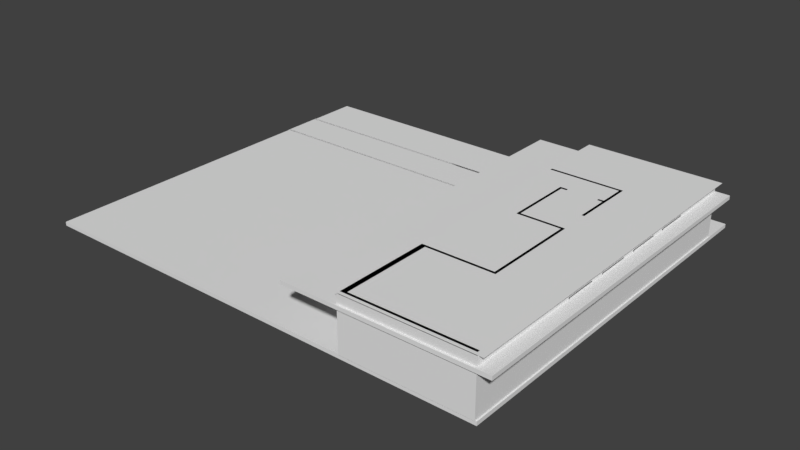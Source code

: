 # Source: Building.blend  (saved by Blender 2.79.0; exported with 4.5.12 LTS)
import bpy
from mathutils import Matrix  # noqa: F401  (used for matrix-valued properties, if any)

bpy.ops.wm.read_factory_settings(use_empty=True)
scene = bpy.context.scene
scene.name = 'Scene'

# ---- collections
col_collection_1 = bpy.data.collections.new('Collection 1'); scene.collection.children.link(col_collection_1)
col_collection_4 = bpy.data.collections.new('Collection 4'); scene.collection.children.link(col_collection_4)

# ---- world
world_world = bpy.data.worlds.new('World'); scene.world = world_world
world_world.color = (0.05088, 0.05088, 0.05088)
world_world.use_sun_shadow = False
world_world.sun_shadow_jitter_overblur = 0.0
world_world.cycles.sampling_method = 'MANUAL'

# ---- meshes
me_plane_003 = bpy.data.meshes.new('Plane.003')
me_plane_003.from_pydata([(6.5, 0.1, 2.0), (6.5, 0.1, 3.6), (6.5, -2.4, 3.6), (6.5, -2.4, 2.0), (6.5, -3.65, 2.0), (6.5, -3.65, 3.6), (6.5, -6.15, 3.6), (6.5, -6.15, 2.0), (6.5, -7.4, 2.0), (6.5, -7.4, 3.6), (6.5, -9.9, 3.6), (6.5, -9.9, 2.0), (6.5, -11.15, 2.0), (6.5, -11.15, 3.6), (6.5, -13.65, 3.6), (6.5, -13.65, 2.0)], [], [(0, 3, 2, 1), (4, 7, 6, 5), (8, 11, 10, 9), (12, 15, 14, 13)])
_uv = me_plane_003.uv_layers.new(name='UVMap')
_uv.uv.foreach_set('vector', [0.0, 0.0, 0.0, 0.0, 0.0, 0.0, 0.0, 0.0, 0.0, 0.0, 0.0, 0.0, 0.0, 0.0, 0.0, 0.0, 0.0, 0.0, 0.0, 0.0, 0.0, 0.0, 0.0, 0.0, 0.0, 0.0, 0.0, 0.0, 0.0, 0.0, 0.0, 0.0])
me_plane_003.use_remesh_preserve_volume = False
me_plane_003.use_remesh_preserve_attributes = False
me_plane_003.use_mirror_vertex_groups = False
me_plane_003.update()
me_ctrl_baseboard = bpy.data.meshes.new('CTRL_Baseboard')
me_ctrl_baseboard.from_pydata([(-0.5, 0.0, 0.0), (-0.5, 0.4, 0.0), (0.5, 0.4, 0.0), (0.5, 0.0, 0.0), (-0.5, 0.0, 0.4), (-0.5, 0.4, 0.4), (0.5, 0.4, 0.4), (0.5, 0.0, 0.4)], [], [(0, 4, 5, 1), (2, 6, 7, 3)])
me_ctrl_baseboard.use_remesh_preserve_volume = False
me_ctrl_baseboard.use_remesh_preserve_attributes = False
me_ctrl_baseboard.use_mirror_vertex_groups = False
me_ctrl_baseboard.update()
me_ctrl_hole = bpy.data.meshes.new('CTRL_Hole')
me_ctrl_hole.from_pydata([(-0.5, 0.0, 0.0), (-0.5, 0.24, 0.0), (0.5, 0.24, 0.0), (0.5, 0.0, 0.0), (-0.5, 0.0, 2.1), (-0.5, 0.24, 2.1), (0.5, 0.24, 2.1), (0.5, 0.0, 2.1)], [], [(0, 1, 2, 3), (0, 4, 5, 1), (1, 5, 6, 2), (3, 7, 4, 0), (2, 6, 7, 3), (5, 4, 7, 6)])
me_ctrl_hole.use_remesh_preserve_volume = False
me_ctrl_hole.use_remesh_preserve_attributes = False
me_ctrl_hole.use_mirror_vertex_groups = False
me_ctrl_hole.update()
me_doorfrane = bpy.data.meshes.new('DoorFrane')
me_doorfrane.from_pydata([(-0.5, -0.02667, 0.0), (-0.5, 0.05333, 0.0), (-0.42, 0.05333, 0.0), (-0.5, -0.02667, 2.1), (-0.5, 0.05333, 2.1), (0.5, 0.05333, 2.1), (0.5, -0.02667, 2.1), (0.42, -0.02667, 2.02), (-0.42, 0.05333, 2.02), (0.42, -0.02667, 0.0), (0.5, -0.02667, 0.0), (0.5, 0.05333, 0.0), (0.42, 0.01333, 2.02), (-0.42, 0.01333, 2.02), (-0.42, 0.01333, 0.0), (-0.4, 0.01333, 2.02), (-0.4, 0.01333, 0.0), (-0.4, 0.05333, 2.02), (-0.4, 0.05333, 0.0), (0.42, 0.01333, 0.0), (-0.42, -0.02667, 2.02), (-0.42, -0.02667, 0.0), (0.42, 0.05333, 2.02), (0.42, 0.05333, 0.0), (0.4, 0.05333, 0.0), (0.4, 0.01333, 0.0), (0.4, 0.05333, 2.02), (0.4, 0.01333, 2.0), (0.4, 0.01333, 2.02), (-0.4, 0.05333, 2.0), (-0.4, 0.01333, 2.0), (0.4, 0.05333, 2.0)], [], [(3, 4, 1, 0), (7, 12, 19, 9), (4, 3, 6, 5), (10, 11, 5, 6), (13, 20, 21, 14), (17, 15, 16, 18), (11, 23, 22, 5), (20, 13, 12, 7), (20, 3, 0, 21), (9, 10, 6, 7), (13, 14, 16, 15), (4, 8, 2, 1), (29, 30, 27, 31), (7, 6, 3, 20), (8, 4, 5, 22), (14, 2, 18, 16), (17, 18, 2, 8), (28, 25, 19, 12), (28, 26, 24, 25), (25, 24, 23, 19), (22, 23, 24, 26), (29, 31, 26, 17), (15, 28, 27, 30), (8, 22, 26)])
me_doorfrane.use_remesh_preserve_volume = False
me_doorfrane.use_remesh_preserve_attributes = False
me_doorfrane.use_mirror_vertex_groups = False
me_doorfrane.update()
me_door = bpy.data.meshes.new('Door')
me_door.from_pydata([(-0.836, 0.01, -1.046), (0.0, 0.01, -1.046), (-0.836, 0.01, 0.964), (-0.836, 0.01, 0.834), (-0.836, 0.01, -0.796), (0.0, 0.01, -0.796), (0.0, 0.01, 0.964), (0.0, 0.01, 0.834), (-0.1197, 0.01, 0.964), (-0.1197, 0.01, -1.046), (-0.1197, 0.01, 0.834), (-0.1197, 0.01, -0.796), (-0.7157, 0.01, -0.796), (-0.7157, 0.01, 0.834), (-0.7157, 0.01, -1.046), (-0.7157, 0.01, 0.964), (-0.7157, -0.01, 0.834), (-0.7157, -0.01, -0.796), (-0.1197, -0.01, 0.834), (-0.1197, -0.01, -0.796), (-0.1353, -0.008777, -0.7835), (-0.1353, -0.009388, 0.8165), (-0.7009, -0.009388, -0.7835), (-0.7009, -0.009388, 0.8165), (-0.1353, -0.0003883, -0.7835), (-0.1353, -0.0003883, 0.8165), (-0.7009, -0.0003883, -0.7835), (-0.7009, -0.0003883, 0.8165), (-0.836, 0.03, -1.046), (0.0, 0.03, -1.046), (-0.836, 0.03, 0.964), (-0.836, 0.03, 0.834), (-0.836, 0.03, -0.796), (0.0, 0.03, -0.796), (0.0, 0.03, 0.964), (0.0, 0.03, 0.834), (-0.1197, 0.03, 0.964), (-0.1197, 0.03, -1.046), (-0.1197, 0.03, 0.834), (-0.1197, 0.03, -0.796), (-0.7157, 0.03, -0.796), (-0.7157, 0.03, 0.834), (-0.7157, 0.03, -1.046), (-0.7157, 0.03, 0.964), (-0.7157, 0.04, 0.834), (-0.7157, 0.04, -0.796), (-0.1197, 0.04, 0.834), (-0.1197, 0.04, -0.796), (-0.1353, 0.03878, -0.7835), (-0.1353, 0.03939, 0.8165), (-0.7009, 0.03939, -0.7835), (-0.7009, 0.03939, 0.8165), (-0.1353, 0.02978, -0.7835), (-0.1353, 0.03039, 0.8165), (-0.7009, 0.03039, -0.7835), (-0.7009, 0.03039, 0.8165)], [], [(12, 4, 0, 14), (15, 2, 3, 13), (6, 8, 10, 7), (8, 15, 13, 10), (11, 12, 14, 9), (5, 11, 9, 1), (10, 13, 16, 18), (12, 11, 19, 17), (3, 4, 12, 13), (5, 7, 10, 11), (20, 22, 17, 19), (18, 21, 20, 19), (17, 22, 23, 16), (17, 16, 13, 12), (11, 10, 18, 19), (21, 18, 16, 23), (22, 26, 27, 23), (21, 23, 27, 25), (21, 25, 24, 20), (20, 24, 26, 22), (24, 25, 27, 26), (40, 42, 28, 32), (43, 41, 31, 30), (34, 35, 38, 36), (36, 38, 41, 43), (39, 37, 42, 40), (33, 29, 37, 39), (38, 46, 44, 41), (40, 45, 47, 39), (31, 41, 40, 32), (33, 39, 38, 35), (48, 47, 45, 50), (46, 47, 48, 49), (45, 44, 51, 50), (45, 40, 41, 44), (39, 47, 46, 38), (49, 51, 44, 46), (50, 51, 55, 54), (49, 53, 55, 51), (49, 48, 52, 53), (48, 50, 54, 52), (52, 54, 55, 53), (34, 36, 8, 6), (36, 43, 15, 8), (2, 15, 43, 30), (6, 7, 35, 34), (7, 5, 33, 35), (29, 33, 5, 1), (1, 9, 37, 29), (9, 14, 42, 37), (28, 42, 14, 0), (32, 4, 3, 31), (30, 31, 3, 2), (32, 28, 0, 4)])
me_door.use_remesh_preserve_volume = False
me_door.use_remesh_preserve_attributes = False
me_door.use_mirror_vertex_groups = False
me_door.update()
me_handle_back = bpy.data.meshes.new('Handle_Back')
me_handle_back.from_pydata([(-0.03019, -0.002781, -0.03282), (-0.04255, -0.002942, -0.01332), (-0.0435, -0.003072, 0.009742), (-0.03279, -0.003135, 0.03019), (-0.01329, -0.003114, 0.04254), (0.009772, -0.003016, 0.04349), (0.03022, -0.002866, 0.03279), (0.04257, -0.002704, 0.01329), (0.04352, -0.002575, -0.009773), (0.03281, -0.002512, -0.03022), (0.01332, -0.002532, -0.04257), (-0.009746, -0.00263, -0.04352), (-0.02902, -0.01959, -0.03172), (-0.04093, -0.01974, -0.01293), (-0.04184, -0.01987, 0.009297), (-0.03152, -0.01993, 0.029), (-0.01273, -0.01991, 0.04091), (0.009494, -0.01982, 0.04183), (0.0292, -0.01967, 0.03151), (0.04111, -0.01952, 0.01272), (0.04202, -0.01939, -0.009511), (0.0317, -0.01933, -0.02922), (0.01291, -0.01935, -0.04112), (-0.009317, -0.01944, -0.04204), (1.283e-05, -0.002823, -1.534e-05), (-0.01446, -0.01961, -0.01591), (-0.02041, -0.01969, -0.006515), (-0.02087, -0.01975, 0.004593), (-0.01571, -0.01978, 0.01444), (-0.006319, -0.01977, 0.02039), (0.004789, -0.01973, 0.02085), (0.01464, -0.01965, 0.01569), (0.02059, -0.01958, 0.006302), (0.02105, -0.01951, -0.004807), (0.01589, -0.01948, -0.01466), (0.006496, -0.01949, -0.02061), (-0.004612, -0.01954, -0.02106), (-0.01441, -0.0315, -0.01597), (-0.02036, -0.03158, -0.00658), (-0.02082, -0.03164, 0.004529), (-0.01566, -0.03167, 0.01438), (-0.006266, -0.03166, 0.02033), (0.004842, -0.03161, 0.02079), (0.01469, -0.03154, 0.01563), (0.02064, -0.03146, 0.006237), (0.0211, -0.0314, -0.004871), (0.01594, -0.03137, -0.01472), (0.00655, -0.03138, -0.02067), (-0.004559, -0.03143, -0.02113), (-0.01446, -0.02062, -0.01591), (-0.02041, -0.0207, -0.00652), (-0.02086, -0.02076, 0.004588), (-0.01571, -0.02079, 0.01444), (-0.006315, -0.02078, 0.02039), (0.004794, -0.02074, 0.02085), (0.01464, -0.02066, 0.01569), (0.02059, -0.02059, 0.006296), (0.02105, -0.02052, -0.004812), (0.01589, -0.02049, -0.01466), (0.006501, -0.0205, -0.02061), (-0.004608, -0.02055, -0.02107), (-0.01216, -0.0315, -0.01353), (-0.01719, -0.03157, -0.00559), (-0.01758, -0.03162, 0.003803), (-0.01322, -0.03165, 0.01213), (-0.005277, -0.03164, 0.01716), (0.004117, -0.0316, 0.01755), (0.01245, -0.03154, 0.01319), (0.01748, -0.03147, 0.005248), (0.01786, -0.03142, -0.004146), (0.0135, -0.03139, -0.01247), (0.00556, -0.0314, -0.01751), (-0.003833, -0.03144, -0.01789), (-0.01852, -0.009612, -0.005855), (-0.01313, -0.009541, -0.01436), (-0.01894, -0.009668, 0.004205), (-0.01426, -0.009696, 0.01312), (-0.00576, -0.009687, 0.01851), (0.0043, -0.009644, 0.01893), (0.01322, -0.009578, 0.01426), (0.01861, -0.009508, 0.005751), (0.01902, -0.009451, -0.004308), (0.01435, -0.009424, -0.01323), (0.005846, -0.009433, -0.01862), (-0.004214, -0.009476, -0.01903), (-0.01205, -0.02431, -0.01334), (-0.01702, -0.02438, -0.005488), (-0.01741, -0.02443, 0.003796), (-0.0131, -0.02445, 0.01203), (-0.005246, -0.02445, 0.017), (0.004038, -0.02441, 0.01738), (0.01227, -0.02435, 0.01307), (0.01724, -0.02428, 0.005224), (0.01763, -0.02423, -0.004061), (0.01331, -0.0242, -0.01229), (0.005465, -0.02421, -0.01727), (-0.003819, -0.02425, -0.01765), (-0.01189, -0.05946, -0.01353), (-0.01687, -0.05952, -0.005679), (-0.01725, -0.05958, 0.003605), (-0.01294, -0.0596, 0.01184), (-0.005088, -0.05959, 0.01681), (0.004196, -0.05955, 0.01719), (0.01243, -0.05949, 0.01288), (0.0174, -0.05943, 0.005033), (0.01778, -0.05938, -0.004252), (0.01347, -0.05935, -0.01248), (0.005623, -0.05936, -0.01746), (-0.003661, -0.0594, -0.01784), (-0.01184, -0.07237, -0.0136), (-0.01681, -0.07244, -0.00575), (-0.01719, -0.07249, 0.003535), (-0.01288, -0.07252, 0.01177), (-0.00503, -0.07251, 0.01674), (0.004254, -0.07247, 0.01712), (0.01249, -0.07241, 0.01281), (0.01746, -0.07234, 0.004962), (0.01784, -0.07229, -0.004322), (0.01353, -0.07227, -0.01255), (0.005681, -0.07227, -0.01753), (-0.003603, -0.07231, -0.01791), (0.1257, -0.06936, -0.006631), (0.1269, -0.06874, -0.003521), (0.1274, -0.0684, 0.001802), (0.1271, -0.06844, 0.007911), (0.1262, -0.06884, 0.01317), (0.1248, -0.06949, 0.01617), (0.1242, -0.06165, -0.006511), (0.1253, -0.06103, -0.003401), (0.1259, -0.06069, 0.001922), (0.1256, -0.06073, 0.008031), (0.1246, -0.06113, 0.01329), (0.1232, -0.06178, 0.01629), (0.1369, -0.01982, -0.0064), (0.1345, -0.01899, -0.006496), (0.1377, -0.01831, -0.003302), (0.1379, -0.01746, 0.002013), (0.1377, -0.01749, 0.008122), (0.137, -0.0184, 0.01339), (0.136, -0.01995, 0.0164), (0.1336, -0.01912, 0.0163), (0.1352, -0.01748, -0.003398), (0.1355, -0.01662, 0.001918), (0.1352, -0.01666, 0.008026), (0.1345, -0.01757, 0.01329), (0.0003253, -0.07239, -0.0003937)], [], [(24, 0, 1), (24, 1, 2), (24, 2, 3), (24, 3, 4), (24, 4, 5), (24, 5, 6), (24, 6, 7), (24, 7, 8), (24, 8, 9), (24, 9, 10), (24, 10, 11), (11, 0, 24), (0, 12, 13, 1), (1, 13, 14, 2), (2, 14, 15, 3), (3, 15, 16, 4), (4, 16, 17, 5), (5, 17, 18, 6), (6, 18, 19, 7), (7, 19, 20, 8), (8, 20, 21, 9), (9, 21, 22, 10), (10, 22, 23, 11), (12, 0, 11, 23), (13, 12, 25, 26), (14, 13, 26, 27), (15, 14, 27, 28), (16, 15, 28, 29), (17, 16, 29, 30), (18, 17, 30, 31), (19, 18, 31, 32), (20, 19, 32, 33), (21, 20, 33, 34), (22, 21, 34, 35), (23, 22, 35, 36), (12, 23, 36, 25), (25, 49, 50, 26), (49, 37, 38, 50), (26, 50, 51, 27), (50, 38, 39, 51), (27, 51, 52, 28), (51, 39, 40, 52), (28, 52, 53, 29), (52, 40, 41, 53), (29, 53, 54, 30), (53, 41, 42, 54), (30, 54, 55, 31), (54, 42, 43, 55), (31, 55, 56, 32), (55, 43, 44, 56), (32, 56, 57, 33), (56, 44, 45, 57), (33, 57, 58, 34), (57, 45, 46, 58), (34, 58, 59, 35), (58, 46, 47, 59), (35, 59, 60, 36), (59, 47, 48, 60), (36, 60, 49, 25), (60, 48, 37, 49), (38, 37, 61, 62), (39, 38, 62, 63), (40, 39, 63, 64), (41, 40, 64, 65), (42, 41, 65, 66), (43, 42, 66, 67), (44, 43, 67, 68), (45, 44, 68, 69), (46, 45, 69, 70), (47, 46, 70, 71), (48, 47, 71, 72), (37, 48, 72, 61), (62, 61, 74, 73), (63, 62, 73, 75), (64, 63, 75, 76), (65, 64, 76, 77), (66, 65, 77, 78), (67, 66, 78, 79), (68, 67, 79, 80), (69, 68, 80, 81), (70, 69, 81, 82), (71, 70, 82, 83), (72, 71, 83, 84), (61, 72, 84, 74), (86, 85, 97, 98), (87, 86, 98, 99), (88, 87, 99, 100), (89, 88, 100, 101), (90, 89, 101, 102), (91, 90, 102, 103), (92, 91, 103, 104), (93, 92, 104, 105), (94, 93, 105, 106), (95, 94, 106, 107), (96, 95, 107, 108), (97, 85, 96, 108), (98, 97, 109, 110), (99, 98, 110, 111), (100, 99, 111, 112), (101, 100, 112, 113), (102, 101, 113, 114), (108, 107, 119, 120), (108, 120, 109, 97), (119, 107, 127, 121), (118, 119, 121, 122), (117, 118, 122, 123), (116, 117, 123, 124), (115, 116, 124, 125), (114, 115, 125, 126), (102, 114, 126, 132), (107, 106, 128, 127), (106, 105, 129, 128), (105, 104, 130, 129), (104, 103, 131, 130), (103, 102, 132, 131), (121, 127, 134, 133), (122, 121, 133, 135), (123, 122, 135, 136), (124, 123, 136, 137), (125, 124, 137, 138), (126, 125, 138, 139), (132, 126, 139, 140), (127, 128, 141, 134), (128, 129, 142, 141), (129, 130, 143, 142), (130, 131, 144, 143), (131, 132, 140, 144), (138, 144, 140, 139), (137, 143, 144, 138), (136, 142, 143, 137), (135, 141, 142, 136), (133, 134, 141, 135), (110, 109, 145), (111, 110, 145), (112, 111, 145), (113, 112, 145), (114, 113, 145), (115, 114, 145), (116, 115, 145), (117, 116, 145), (118, 117, 145), (119, 118, 145), (120, 119, 145), (109, 120, 145)])
me_handle_back.polygons.foreach_set('use_smooth', [True] * 144)
me_handle_back.use_remesh_preserve_volume = False
me_handle_back.use_remesh_preserve_attributes = False
me_handle_back.use_mirror_vertex_groups = False
me_handle_back.update()
me_handle_front = bpy.data.meshes.new('Handle_Front')
me_handle_front.from_pydata([(-0.03019, -0.002781, -0.03282), (-0.04255, -0.002942, -0.01332), (-0.0435, -0.003072, 0.009742), (-0.03279, -0.003135, 0.03019), (-0.01329, -0.003114, 0.04254), (0.009772, -0.003016, 0.04349), (0.03022, -0.002866, 0.03279), (0.04257, -0.002704, 0.01329), (0.04352, -0.002575, -0.009773), (0.03281, -0.002512, -0.03022), (0.01332, -0.002532, -0.04257), (-0.009746, -0.00263, -0.04352), (-0.02902, -0.01959, -0.03172), (-0.04093, -0.01974, -0.01293), (-0.04184, -0.01987, 0.009297), (-0.03152, -0.01993, 0.029), (-0.01273, -0.01991, 0.04091), (0.009494, -0.01982, 0.04183), (0.0292, -0.01967, 0.03151), (0.04111, -0.01952, 0.01272), (0.04202, -0.01939, -0.009511), (0.0317, -0.01933, -0.02922), (0.01291, -0.01935, -0.04112), (-0.009317, -0.01944, -0.04204), (1.283e-05, -0.002823, -1.534e-05), (-0.01446, -0.01961, -0.01591), (-0.02041, -0.01969, -0.006515), (-0.02087, -0.01975, 0.004593), (-0.01571, -0.01978, 0.01444), (-0.006319, -0.01977, 0.02039), (0.004789, -0.01973, 0.02085), (0.01464, -0.01965, 0.01569), (0.02059, -0.01958, 0.006302), (0.02105, -0.01951, -0.004807), (0.01589, -0.01948, -0.01466), (0.006496, -0.01949, -0.02061), (-0.004612, -0.01954, -0.02106), (-0.01441, -0.0315, -0.01597), (-0.02036, -0.03158, -0.00658), (-0.02082, -0.03164, 0.004529), (-0.01566, -0.03167, 0.01438), (-0.006266, -0.03166, 0.02033), (0.004842, -0.03161, 0.02079), (0.01469, -0.03154, 0.01563), (0.02064, -0.03146, 0.006237), (0.0211, -0.0314, -0.004871), (0.01594, -0.03137, -0.01472), (0.00655, -0.03138, -0.02067), (-0.004559, -0.03143, -0.02113), (-0.01446, -0.02062, -0.01591), (-0.02041, -0.0207, -0.00652), (-0.02086, -0.02076, 0.004588), (-0.01571, -0.02079, 0.01444), (-0.006315, -0.02078, 0.02039), (0.004794, -0.02074, 0.02085), (0.01464, -0.02066, 0.01569), (0.02059, -0.02059, 0.006296), (0.02105, -0.02052, -0.004812), (0.01589, -0.02049, -0.01466), (0.006501, -0.0205, -0.02061), (-0.004608, -0.02055, -0.02107), (-0.01216, -0.0315, -0.01353), (-0.01719, -0.03157, -0.00559), (-0.01758, -0.03162, 0.003803), (-0.01322, -0.03165, 0.01213), (-0.005277, -0.03164, 0.01716), (0.004117, -0.0316, 0.01755), (0.01245, -0.03154, 0.01319), (0.01748, -0.03147, 0.005248), (0.01786, -0.03142, -0.004146), (0.0135, -0.03139, -0.01247), (0.00556, -0.0314, -0.01751), (-0.003833, -0.03144, -0.01789), (-0.01852, -0.009612, -0.005855), (-0.01313, -0.009541, -0.01436), (-0.01894, -0.009668, 0.004205), (-0.01426, -0.009696, 0.01312), (-0.00576, -0.009687, 0.01851), (0.0043, -0.009644, 0.01893), (0.01322, -0.009578, 0.01426), (0.01861, -0.009508, 0.005751), (0.01902, -0.009451, -0.004308), (0.01435, -0.009424, -0.01323), (0.005846, -0.009433, -0.01862), (-0.004214, -0.009476, -0.01903), (-0.01205, -0.02431, -0.01334), (-0.01702, -0.02438, -0.005488), (-0.01741, -0.02443, 0.003796), (-0.0131, -0.02445, 0.01203), (-0.005246, -0.02445, 0.017), (0.004038, -0.02441, 0.01738), (0.01227, -0.02435, 0.01307), (0.01724, -0.02428, 0.005224), (0.01763, -0.02423, -0.004061), (0.01331, -0.0242, -0.01229), (0.005465, -0.02421, -0.01727), (-0.003819, -0.02425, -0.01765), (-0.01189, -0.05946, -0.01353), (-0.01687, -0.05952, -0.005679), (-0.01725, -0.05958, 0.003605), (-0.01294, -0.0596, 0.01184), (-0.005088, -0.05959, 0.01681), (0.004196, -0.05955, 0.01719), (0.01243, -0.05949, 0.01288), (0.0174, -0.05943, 0.005033), (0.01778, -0.05938, -0.004252), (0.01347, -0.05935, -0.01248), (0.005623, -0.05936, -0.01746), (-0.003661, -0.0594, -0.01784), (-0.01184, -0.07237, -0.0136), (-0.01681, -0.07244, -0.00575), (-0.01719, -0.07249, 0.003535), (-0.01288, -0.07252, 0.01177), (-0.00503, -0.07251, 0.01674), (0.004254, -0.07247, 0.01712), (0.01249, -0.07241, 0.01281), (0.01746, -0.07234, 0.004962), (0.01784, -0.07229, -0.004322), (0.01353, -0.07227, -0.01255), (0.005681, -0.07227, -0.01753), (-0.003603, -0.07231, -0.01791), (0.1257, -0.06936, -0.006631), (0.1269, -0.06874, -0.003521), (0.1274, -0.0684, 0.001802), (0.1271, -0.06844, 0.007911), (0.1262, -0.06884, 0.01317), (0.1248, -0.06949, 0.01617), (0.1242, -0.06165, -0.006511), (0.1253, -0.06103, -0.003401), (0.1259, -0.06069, 0.001922), (0.1256, -0.06073, 0.008031), (0.1246, -0.06113, 0.01329), (0.1232, -0.06178, 0.01629), (0.1369, -0.01982, -0.0064), (0.1345, -0.01899, -0.006496), (0.1377, -0.01831, -0.003302), (0.1379, -0.01746, 0.002013), (0.1377, -0.01749, 0.008122), (0.137, -0.0184, 0.01339), (0.136, -0.01995, 0.0164), (0.1336, -0.01912, 0.0163), (0.1352, -0.01748, -0.003398), (0.1355, -0.01662, 0.001918), (0.1352, -0.01666, 0.008026), (0.1345, -0.01757, 0.01329), (0.0003253, -0.07239, -0.0003937)], [], [(24, 0, 1), (24, 1, 2), (24, 2, 3), (24, 3, 4), (24, 4, 5), (24, 5, 6), (24, 6, 7), (24, 7, 8), (24, 8, 9), (24, 9, 10), (24, 10, 11), (11, 0, 24), (0, 12, 13, 1), (1, 13, 14, 2), (2, 14, 15, 3), (3, 15, 16, 4), (4, 16, 17, 5), (5, 17, 18, 6), (6, 18, 19, 7), (7, 19, 20, 8), (8, 20, 21, 9), (9, 21, 22, 10), (10, 22, 23, 11), (12, 0, 11, 23), (13, 12, 25, 26), (14, 13, 26, 27), (15, 14, 27, 28), (16, 15, 28, 29), (17, 16, 29, 30), (18, 17, 30, 31), (19, 18, 31, 32), (20, 19, 32, 33), (21, 20, 33, 34), (22, 21, 34, 35), (23, 22, 35, 36), (12, 23, 36, 25), (25, 49, 50, 26), (49, 37, 38, 50), (26, 50, 51, 27), (50, 38, 39, 51), (27, 51, 52, 28), (51, 39, 40, 52), (28, 52, 53, 29), (52, 40, 41, 53), (29, 53, 54, 30), (53, 41, 42, 54), (30, 54, 55, 31), (54, 42, 43, 55), (31, 55, 56, 32), (55, 43, 44, 56), (32, 56, 57, 33), (56, 44, 45, 57), (33, 57, 58, 34), (57, 45, 46, 58), (34, 58, 59, 35), (58, 46, 47, 59), (35, 59, 60, 36), (59, 47, 48, 60), (36, 60, 49, 25), (60, 48, 37, 49), (38, 37, 61, 62), (39, 38, 62, 63), (40, 39, 63, 64), (41, 40, 64, 65), (42, 41, 65, 66), (43, 42, 66, 67), (44, 43, 67, 68), (45, 44, 68, 69), (46, 45, 69, 70), (47, 46, 70, 71), (48, 47, 71, 72), (37, 48, 72, 61), (62, 61, 74, 73), (63, 62, 73, 75), (64, 63, 75, 76), (65, 64, 76, 77), (66, 65, 77, 78), (67, 66, 78, 79), (68, 67, 79, 80), (69, 68, 80, 81), (70, 69, 81, 82), (71, 70, 82, 83), (72, 71, 83, 84), (61, 72, 84, 74), (86, 85, 97, 98), (87, 86, 98, 99), (88, 87, 99, 100), (89, 88, 100, 101), (90, 89, 101, 102), (91, 90, 102, 103), (92, 91, 103, 104), (93, 92, 104, 105), (94, 93, 105, 106), (95, 94, 106, 107), (96, 95, 107, 108), (97, 85, 96, 108), (98, 97, 109, 110), (99, 98, 110, 111), (100, 99, 111, 112), (101, 100, 112, 113), (102, 101, 113, 114), (108, 107, 119, 120), (108, 120, 109, 97), (119, 107, 127, 121), (118, 119, 121, 122), (117, 118, 122, 123), (116, 117, 123, 124), (115, 116, 124, 125), (114, 115, 125, 126), (102, 114, 126, 132), (107, 106, 128, 127), (106, 105, 129, 128), (105, 104, 130, 129), (104, 103, 131, 130), (103, 102, 132, 131), (121, 127, 134, 133), (122, 121, 133, 135), (123, 122, 135, 136), (124, 123, 136, 137), (125, 124, 137, 138), (126, 125, 138, 139), (132, 126, 139, 140), (127, 128, 141, 134), (128, 129, 142, 141), (129, 130, 143, 142), (130, 131, 144, 143), (131, 132, 140, 144), (138, 144, 140, 139), (137, 143, 144, 138), (136, 142, 143, 137), (135, 141, 142, 136), (133, 134, 141, 135), (110, 109, 145), (111, 110, 145), (112, 111, 145), (113, 112, 145), (114, 113, 145), (115, 114, 145), (116, 115, 145), (117, 116, 145), (118, 117, 145), (119, 118, 145), (120, 119, 145), (109, 120, 145)])
me_handle_front.polygons.foreach_set('use_smooth', [True] * 144)
me_handle_front.use_remesh_preserve_volume = False
me_handle_front.use_remesh_preserve_attributes = False
me_handle_front.use_mirror_vertex_groups = False
me_handle_front.update()
me_stairs = bpy.data.meshes.new('Stairs')
me_stairs.from_pydata([(0.0, -6.3, -4.07), (-1.192e-07, -6.3, -3.77), (1.5, -6.3, -3.77), (1.5, -6.3, -4.07), (0.0, -6.27, -4.07), (-1.192e-07, -6.27, -3.77), (1.5, -6.27, -3.77), (1.5, -6.27, -4.07), (1.5, 1.51e-09, -3.77), (1.5, 1.51e-09, -4.07), (-1.192e-07, -6.33, -3.77), (-1.192e-07, 0.0, -3.77), (1.5, -6.33, -3.77), (-1.192e-07, -6.33, -3.74), (-1.192e-07, 0.0, -3.74), (1.5, -6.33, -3.74), (-1.192e-07, -5.85, -3.74), (-1.192e-07, -5.85, -3.48), (1.5, -5.85, -3.48), (1.5, -5.85, -3.74), (-1.192e-07, -5.82, -3.74), (-1.192e-07, -5.82, -3.48), (1.5, -5.82, -3.48), (1.5, -5.82, -3.74), (1.5, 1.51e-09, -3.48), (1.5, 1.51e-09, -3.74), (-1.192e-07, -5.88, -3.48), (-1.192e-07, 0.0, -3.48), (1.5, -5.88, -3.48), (-1.192e-07, -5.88, -3.45), (-1.192e-07, 0.0, -3.45), (1.5, -5.88, -3.45), (-1.192e-07, -5.4, -3.45), (-1.192e-07, -5.4, -3.19), (1.5, -5.4, -3.19), (1.5, -5.4, -3.45), (-1.192e-07, -5.37, -3.45), (-1.192e-07, -5.37, -3.19), (1.5, -5.37, -3.19), (1.5, -5.37, -3.45), (1.5, 1.51e-09, -3.19), (1.5, 1.51e-09, -3.45), (-1.192e-07, -5.43, -3.19), (-1.192e-07, 0.0, -3.19), (1.5, -5.43, -3.19), (-1.192e-07, -5.43, -3.16), (-1.192e-07, 0.0, -3.16), (1.5, -5.43, -3.16), (-1.192e-07, -4.95, -3.16), (-1.192e-07, -4.95, -2.9), (1.5, -4.95, -2.9), (1.5, -4.95, -3.16), (-1.192e-07, -4.92, -3.16), (-1.192e-07, -4.92, -2.9), (1.5, -4.92, -2.9), (1.5, -4.92, -3.16), (1.5, 1.51e-09, -2.9), (1.5, 1.51e-09, -3.16), (-1.192e-07, -4.98, -2.9), (-1.192e-07, 0.0, -2.9), (1.5, -4.98, -2.9), (-1.192e-07, -4.98, -2.87), (-1.192e-07, 0.0, -2.87), (1.5, -4.98, -2.87), (-1.192e-07, -4.5, -2.87), (-1.192e-07, -4.5, -2.61), (1.5, -4.5, -2.61), (1.5, -4.5, -2.87), (-1.192e-07, -4.47, -2.87), (-1.192e-07, -4.47, -2.61), (1.5, -4.47, -2.61), (1.5, -4.47, -2.87), (1.5, 1.51e-09, -2.87), (-1.192e-07, -4.53, -2.61), (-1.192e-07, 0.0, -2.61), (1.5, 1.51e-09, -2.61), (1.5, -4.53, -2.61), (-1.192e-07, -4.53, -2.58), (-1.192e-07, 0.0, -2.58), (1.5, -4.53, -2.58), (-1.192e-07, -4.05, -2.58), (-1.192e-07, -4.05, -2.32), (1.5, -4.05, -2.32), (1.5, -4.05, -2.58), (-1.192e-07, -4.02, -2.58), (-1.192e-07, -4.02, -2.32), (1.5, -4.02, -2.32), (1.5, -4.02, -2.58), (1.5, 1.51e-09, -2.32), (1.5, 1.51e-09, -2.58), (-1.192e-07, -4.08, -2.32), (-1.192e-07, 0.0, -2.32), (1.5, -4.08, -2.32), (-1.192e-07, -4.08, -2.29), (-1.192e-07, 0.0, -2.29), (1.5, 1.51e-09, -2.29), (1.5, -4.08, -2.29), (-1.192e-07, -3.6, -2.29), (-1.192e-07, -3.6, -2.03), (1.5, -3.6, -2.03), (1.5, -3.6, -2.29), (-1.192e-07, -3.57, -2.29), (-1.192e-07, -3.57, -2.03), (1.5, -3.57, -2.03), (1.5, -3.57, -2.29), (-1.192e-07, -3.63, -2.03), (-1.192e-07, 0.0, -2.03), (1.5, 1.51e-09, -2.03), (1.5, -3.63, -2.03), (-1.192e-07, -3.63, -2.0), (-1.192e-07, 0.0, -2.0), (1.5, 1.51e-09, -2.0), (1.5, -3.63, -2.0), (-1.192e-07, -3.15, -2.0), (-1.192e-07, -3.15, -1.74), (1.5, -3.15, -1.74), (1.5, -3.15, -2.0), (-1.192e-07, -3.12, -2.0), (-1.192e-07, -3.12, -1.74), (1.5, -3.12, -1.74), (1.5, -3.12, -2.0), (1.5, 1.51e-09, -1.74), (-1.192e-07, -3.18, -1.74), (-1.192e-07, 0.0, -1.74), (1.5, -3.18, -1.74), (-1.192e-07, -3.18, -1.71), (-1.192e-07, 0.0, -1.71), (1.5, 1.51e-09, -1.71), (1.5, -3.18, -1.71), (-1.192e-07, -2.7, -1.71), (-1.192e-07, -2.7, -1.45), (1.5, -2.7, -1.45), (1.5, -2.7, -1.71), (-1.192e-07, -2.67, -1.71), (-1.192e-07, -2.67, -1.45), (1.5, -2.67, -1.45), (1.5, -2.67, -1.71), (1.5, 1.51e-09, -1.45), (-1.192e-07, -2.73, -1.45), (-1.192e-07, 0.0, -1.45), (1.5, -2.73, -1.45), (-1.192e-07, -2.73, -1.42), (-1.192e-07, 0.0, -1.42), (1.5, -2.73, -1.42), (-1.192e-07, -2.25, -1.42), (-1.192e-07, -2.25, -1.16), (1.5, -2.25, -1.16), (1.5, -2.25, -1.42), (-1.192e-07, -2.22, -1.42), (-1.192e-07, -2.22, -1.16), (1.5, -2.22, -1.16), (1.5, -2.22, -1.42), (1.5, 1.51e-09, -1.42), (-1.192e-07, -2.28, -1.16), (-1.192e-07, 0.0, -1.16), (1.5, 1.51e-09, -1.16), (1.5, -2.28, -1.16), (-1.192e-07, -2.28, -1.13), (-1.192e-07, 0.0, -1.13), (1.5, -2.28, -1.13), (-1.192e-07, -1.8, -1.13), (-1.192e-07, -1.8, -0.87), (1.5, -1.8, -0.87), (1.5, -1.8, -1.13), (-1.192e-07, -1.77, -1.13), (-1.192e-07, -1.77, -0.87), (1.5, -1.77, -0.87), (1.5, -1.77, -1.13), (1.5, 1.51e-09, -1.13), (-1.192e-07, -1.83, -0.87), (-1.192e-07, 0.0, -0.87), (1.5, 1.51e-09, -0.87), (1.5, -1.83, -0.87), (-1.192e-07, -1.83, -0.84), (-1.192e-07, 0.0, -0.84), (1.5, -1.83, -0.84), (-1.192e-07, -1.35, -0.84), (-1.192e-07, -1.35, -0.58), (1.5, -1.35, -0.58), (1.5, -1.35, -0.84), (-1.192e-07, -1.32, -0.84), (-1.192e-07, -1.32, -0.58), (1.5, -1.32, -0.58), (1.5, -1.32, -0.84), (1.5, 1.51e-09, -0.84), (-1.192e-07, -1.38, -0.58), (-1.192e-07, 0.0, -0.58), (1.5, 1.51e-09, -0.58), (1.5, -1.38, -0.58), (-1.192e-07, -1.38, -0.55), (-1.192e-07, 0.0, -0.55), (1.5, -1.38, -0.55), (-1.192e-07, -0.9, -0.55), (-1.192e-07, -0.9, -0.29), (1.5, -0.9, -0.29), (1.5, -0.9, -0.55), (-1.192e-07, -0.87, -0.55), (-1.192e-07, -0.87, -0.29), (1.5, -0.87, -0.29), (1.5, -0.87, -0.55), (1.5, 1.51e-09, -0.55), (-1.192e-07, -0.93, -0.29), (-1.192e-07, 0.0, -0.29), (1.5, 1.51e-09, -0.29), (1.5, -0.93, -0.29), (-1.192e-07, -0.93, -0.26), (-1.192e-07, 0.0, -0.26), (1.5, -0.93, -0.26), (-1.192e-07, -0.45, -0.26), (-1.192e-07, -0.45, 0.0), (1.5, -0.45, 0.0), (1.5, -0.45, -0.26), (-1.192e-07, -0.42, -0.26), (-1.192e-07, -0.42, 0.0), (1.5, -0.42, 0.0), (1.5, -0.42, -0.26), (1.5, 1.51e-09, 0.0), (1.5, 1.51e-09, -0.26), (-1.192e-07, -0.48, 0.0), (-1.192e-07, 0.0, 0.0), (1.5, -0.48, 0.0), (-1.192e-07, -0.48, 0.03), (-1.192e-07, 0.0, 0.03), (1.5, 1.51e-09, 0.03), (1.5, -0.48, 0.03)], [], [(0, 3, 2, 1), (4, 5, 6, 7), (0, 4, 7, 3), (1, 2, 6, 5), (0, 1, 5, 4), (3, 7, 6, 2), (7, 9, 8, 6), (10, 11, 8, 12), (13, 15, 25, 14), (10, 12, 15, 13), (11, 14, 25, 8), (12, 8, 25, 15), (16, 19, 18, 17), (20, 21, 22, 23), (16, 20, 23, 19), (17, 18, 22, 21), (16, 17, 21, 20), (19, 23, 22, 18), (23, 25, 24, 22), (26, 27, 24, 28), (29, 31, 41, 30), (26, 28, 31, 29), (27, 30, 41, 24), (28, 24, 41, 31), (32, 35, 34, 33), (36, 37, 38, 39), (32, 36, 39, 35), (33, 34, 38, 37), (32, 33, 37, 36), (35, 39, 38, 34), (39, 41, 40, 38), (42, 43, 40, 44), (45, 47, 57, 46), (42, 44, 47, 45), (43, 46, 57, 40), (44, 40, 57, 47), (48, 51, 50, 49), (52, 53, 54, 55), (48, 52, 55, 51), (49, 50, 54, 53), (48, 49, 53, 52), (51, 55, 54, 50), (55, 57, 56, 54), (58, 59, 56, 60), (61, 63, 72, 62), (58, 60, 63, 61), (59, 62, 72, 56), (60, 56, 72, 63), (64, 67, 66, 65), (68, 69, 70, 71), (64, 68, 71, 67), (65, 66, 70, 69), (64, 65, 69, 68), (67, 71, 70, 66), (71, 72, 75, 70), (73, 74, 75, 76), (77, 79, 89, 78), (73, 76, 79, 77), (74, 78, 89, 75), (76, 75, 89, 79), (80, 83, 82, 81), (84, 85, 86, 87), (80, 84, 87, 83), (81, 82, 86, 85), (80, 81, 85, 84), (83, 87, 86, 82), (87, 89, 88, 86), (90, 91, 88, 92), (93, 96, 95, 94), (90, 92, 96, 93), (91, 94, 95, 88), (92, 88, 95, 96), (97, 100, 99, 98), (101, 102, 103, 104), (97, 101, 104, 100), (98, 99, 103, 102), (97, 98, 102, 101), (100, 104, 103, 99), (104, 95, 107, 103), (105, 106, 107, 108), (109, 112, 111, 110), (105, 108, 112, 109), (106, 110, 111, 107), (108, 107, 111, 112), (113, 116, 115, 114), (117, 118, 119, 120), (113, 117, 120, 116), (114, 115, 119, 118), (113, 114, 118, 117), (116, 120, 119, 115), (120, 111, 121, 119), (122, 123, 121, 124), (125, 128, 127, 126), (122, 124, 128, 125), (123, 126, 127, 121), (124, 121, 127, 128), (129, 132, 131, 130), (133, 134, 135, 136), (129, 133, 136, 132), (130, 131, 135, 134), (129, 130, 134, 133), (132, 136, 135, 131), (136, 127, 137, 135), (138, 139, 137, 140), (141, 143, 152, 142), (138, 140, 143, 141), (139, 142, 152, 137), (140, 137, 152, 143), (144, 147, 146, 145), (148, 149, 150, 151), (144, 148, 151, 147), (145, 146, 150, 149), (144, 145, 149, 148), (147, 151, 150, 146), (151, 152, 155, 150), (153, 154, 155, 156), (157, 159, 168, 158), (153, 156, 159, 157), (154, 158, 168, 155), (156, 155, 168, 159), (160, 163, 162, 161), (164, 165, 166, 167), (160, 164, 167, 163), (161, 162, 166, 165), (160, 161, 165, 164), (163, 167, 166, 162), (167, 168, 171, 166), (169, 170, 171, 172), (173, 175, 184, 174), (169, 172, 175, 173), (170, 174, 184, 171), (172, 171, 184, 175), (176, 179, 178, 177), (180, 181, 182, 183), (176, 180, 183, 179), (177, 178, 182, 181), (176, 177, 181, 180), (179, 183, 182, 178), (183, 184, 187, 182), (185, 186, 187, 188), (189, 191, 200, 190), (185, 188, 191, 189), (186, 190, 200, 187), (188, 187, 200, 191), (192, 195, 194, 193), (196, 197, 198, 199), (192, 196, 199, 195), (193, 194, 198, 197), (192, 193, 197, 196), (195, 199, 198, 194), (199, 200, 203, 198), (201, 202, 203, 204), (205, 207, 217, 206), (201, 204, 207, 205), (202, 206, 217, 203), (204, 203, 217, 207), (208, 211, 210, 209), (212, 213, 214, 215), (208, 212, 215, 211), (209, 210, 214, 213), (208, 209, 213, 212), (211, 215, 214, 210), (215, 214, 216, 217), (218, 219, 216, 220), (221, 224, 223, 222), (218, 220, 224, 221), (219, 222, 223, 216), (220, 216, 223, 224)])
_uv = me_stairs.uv_layers.new(name='UVMap')
_uv.uv.foreach_set('vector', [0.4684, 0.8072, 0.4745, 0.8018, 0.6413, 0.7254, 0.4574, 0.8106, 0.4682, 0.8065, 0.5221, 0.7876, 0.5254, 0.7573, 0.602, 0.7573, 0.4684, 0.8072, 0.4682, 0.8065, 0.602, 0.7573, 0.4745, 0.8018, 0.4574, 0.8106, 0.6413, 0.7254, 0.5254, 0.7573, 0.5221, 0.7876, 0.4684, 0.8072, 0.4574, 0.8106, 0.5221, 0.7876, 0.4682, 0.8065, 0.4745, 0.8018, 0.602, 0.7573, 0.5254, 0.7573, 0.6413, 0.7254, 0.1516, 0.8331, 0.644, 0.8331, 0.644, 0.8567, 0.1516, 0.8567, 0.03307, 0.0005272, 0.6785, 0.0005261, 0.693, 0.06352, 0.01857, 0.06352, 0.02712, 0.08879, 0.0005261, 0.02062, 0.711, 0.02062, 0.6844, 0.08879, 0.03307, 0.0005272, 0.01857, 0.06352, 0.0005261, 0.02062, 0.02712, 0.08879, 0.6785, 0.0005261, 0.6844, 0.08879, 0.711, 0.02062, 0.693, 0.06352, 0.01857, 0.06352, 0.693, 0.06352, 0.711, 0.02062, 0.0005261, 0.02062, 0.7, 0.5057, 0.8583, 0.4567, 0.8655, 0.4634, 0.7072, 0.5124, 0.7053, 0.5127, 0.7053, 0.5044, 0.8602, 0.4564, 0.8602, 0.4648, 0.7, 0.5057, 0.7053, 0.5127, 0.8602, 0.4648, 0.8583, 0.4567, 0.7072, 0.5124, 0.8655, 0.4634, 0.8602, 0.4564, 0.7053, 0.5044, 0.7, 0.5057, 0.7072, 0.5124, 0.7053, 0.5044, 0.7053, 0.5127, 0.8583, 0.4567, 0.8602, 0.4648, 0.8602, 0.4564, 0.8655, 0.4634, 0.1516, 0.8577, 0.6087, 0.8577, 0.6087, 0.8782, 0.1516, 0.8782, 0.03241, 0.09454, 0.63, 0.08984, 0.6472, 0.1494, 0.04426, 0.1535, 0.0005261, 0.1807, 0.03773, 0.1093, 0.6663, 0.1083, 0.6367, 0.1807, 0.03241, 0.09454, 0.04426, 0.1535, 0.03773, 0.1093, 0.0005261, 0.1807, 0.63, 0.08984, 0.6367, 0.1807, 0.6663, 0.1083, 0.6472, 0.1494, 0.04426, 0.1535, 0.6472, 0.1494, 0.6663, 0.1083, 0.03773, 0.1093, 0.8426, 0.6277, 0.8359, 0.5485, 0.8756, 0.8789, 0.8201, 0.5542, 0.8425, 0.6277, 0.8756, 0.8789, 0.8757, 0.8789, 0.8756, 0.8789, 0.8426, 0.6277, 0.8425, 0.6277, 0.8756, 0.8789, 0.8359, 0.5485, 0.8201, 0.5542, 0.8756, 0.8789, 0.8757, 0.8789, 0.8756, 0.8789, 0.8426, 0.6277, 0.8201, 0.5542, 0.8756, 0.8789, 0.8425, 0.6277, 0.8359, 0.5485, 0.8756, 0.8789, 0.8757, 0.8789, 0.8756, 0.8789, 0.1516, 0.9361, 0.5734, 0.9361, 0.5734, 0.9565, 0.1516, 0.9565, 0.03481, 0.1872, 0.5832, 0.1817, 0.602, 0.24, 0.04785, 0.2447, 0.0005261, 0.2726, 0.04078, 0.2004, 0.6226, 0.1993, 0.5904, 0.2726, 0.03481, 0.1872, 0.04785, 0.2447, 0.04078, 0.2004, 0.0005261, 0.2726, 0.5832, 0.1817, 0.5904, 0.2726, 0.6226, 0.1993, 0.602, 0.24, 0.04785, 0.2447, 0.602, 0.24, 0.6226, 0.1993, 0.04078, 0.2004, 0.7189, 0.0005261, 0.8613, 0.08323, 0.8551, 0.08902, 0.7169, 0.008723, 0.7121, 0.006239, 0.7204, 0.00149, 0.8597, 0.08239, 0.8597, 0.09197, 0.7189, 0.0005261, 0.7121, 0.006239, 0.8597, 0.09197, 0.8613, 0.08323, 0.7169, 0.008723, 0.8551, 0.08902, 0.8597, 0.08239, 0.7204, 0.00149, 0.7189, 0.0005261, 0.7169, 0.008723, 0.7204, 0.00149, 0.7121, 0.006239, 0.8613, 0.08323, 0.8597, 0.09197, 0.8597, 0.08239, 0.8551, 0.08902, 0.1516, 0.9576, 0.538, 0.9576, 0.538, 0.978, 0.1516, 0.978, 0.0005261, 0.2736, 0.5501, 0.2736, 0.5717, 0.3423, 0.04607, 0.3407, 0.03793, 0.3571, 0.05422, 0.2947, 0.5945, 0.3054, 0.5567, 0.3681, 0.0005261, 0.2736, 0.04607, 0.3407, 0.05422, 0.2947, 0.03793, 0.3571, 0.5501, 0.2736, 0.5567, 0.3681, 0.5945, 0.3054, 0.5717, 0.3423, 0.04607, 0.3407, 0.5717, 0.3423, 0.5945, 0.3054, 0.05422, 0.2947, 0.6474, 0.9362, 0.8018, 0.8906, 0.8088, 0.8972, 0.6451, 0.9456, 0.6502, 0.9438, 0.6456, 0.9367, 0.8035, 0.89, 0.8035, 0.8984, 0.6474, 0.9362, 0.6502, 0.9438, 0.8035, 0.8984, 0.8018, 0.8906, 0.6451, 0.9456, 0.8088, 0.8972, 0.8035, 0.89, 0.6456, 0.9367, 0.6474, 0.9362, 0.6451, 0.9456, 0.6456, 0.9367, 0.6502, 0.9438, 0.8018, 0.8906, 0.8035, 0.8984, 0.8035, 0.89, 0.8088, 0.8972, 0.5391, 0.9576, 0.8902, 0.9576, 0.8902, 0.978, 0.5391, 0.978, 0.04518, 0.3691, 0.4933, 0.3692, 0.5133, 0.4282, 0.02518, 0.4282, 0.0371, 0.4554, 0.0005261, 0.3862, 0.538, 0.3862, 0.5014, 0.4554, 0.04518, 0.3691, 0.02518, 0.4282, 0.0005261, 0.3862, 0.0371, 0.4554, 0.4933, 0.3692, 0.5014, 0.4554, 0.538, 0.3862, 0.5133, 0.4282, 0.02518, 0.4282, 0.5133, 0.4282, 0.538, 0.3862, 0.0005261, 0.3862, 0.3074, 0.8238, 0.4464, 0.7431, 0.4526, 0.7489, 0.3094, 0.8321, 0.311, 0.8311, 0.3026, 0.8263, 0.451, 0.7401, 0.451, 0.7498, 0.3074, 0.8238, 0.311, 0.8311, 0.451, 0.7498, 0.4464, 0.7431, 0.3094, 0.8321, 0.4526, 0.7489, 0.451, 0.7401, 0.3026, 0.8263, 0.3074, 0.8238, 0.3094, 0.8321, 0.3026, 0.8263, 0.311, 0.8311, 0.4464, 0.7431, 0.451, 0.7498, 0.451, 0.7401, 0.4526, 0.7489, 0.1516, 0.9791, 0.4673, 0.9791, 0.4673, 0.9995, 0.1516, 0.9995, 0.0005261, 0.4564, 0.4532, 0.4564, 0.4965, 0.5343, 0.05404, 0.5325, 0.04462, 0.5378, 0.0634, 0.4878, 0.4699, 0.496, 0.4434, 0.5474, 0.0005261, 0.4564, 0.05404, 0.5325, 0.0634, 0.4878, 0.04462, 0.5378, 0.4532, 0.4564, 0.4434, 0.5474, 0.4699, 0.496, 0.4965, 0.5343, 0.05404, 0.5325, 0.4965, 0.5343, 0.4699, 0.496, 0.0634, 0.4878, 0.6451, 0.8331, 0.8097, 0.8818, 0.8026, 0.8884, 0.6474, 0.8425, 0.6456, 0.842, 0.6502, 0.8349, 0.8044, 0.8805, 0.8044, 0.889, 0.6451, 0.8331, 0.6456, 0.842, 0.8044, 0.889, 0.8097, 0.8818, 0.6474, 0.8425, 0.8026, 0.8884, 0.8044, 0.8805, 0.6502, 0.8349, 0.6451, 0.8331, 0.6474, 0.8425, 0.6502, 0.8349, 0.6456, 0.842, 0.8097, 0.8818, 0.8044, 0.889, 0.8044, 0.8805, 0.8026, 0.8884, 0.7, 0.5137, 0.9804, 0.5137, 0.9804, 0.5342, 0.7, 0.5342, 0.0005261, 0.6482, 0.4075, 0.6482, 0.4563, 0.7287, 0.06058, 0.7265, 0.04905, 0.7272, 0.07105, 0.6816, 0.4271, 0.6917, 0.3964, 0.7391, 0.0005261, 0.6482, 0.06058, 0.7265, 0.07105, 0.6816, 0.04905, 0.7272, 0.4075, 0.6482, 0.3964, 0.7391, 0.4271, 0.6917, 0.4563, 0.7287, 0.06058, 0.7265, 0.4563, 0.7287, 0.4271, 0.6917, 0.07105, 0.6816, 0.8121, 0.9362, 0.9665, 0.8906, 0.9735, 0.8972, 0.8098, 0.9456, 0.8149, 0.9438, 0.8103, 0.9367, 0.9682, 0.89, 0.9682, 0.8984, 0.8121, 0.9362, 0.8149, 0.9438, 0.9682, 0.8984, 0.9665, 0.8906, 0.8098, 0.9456, 0.9735, 0.8972, 0.9682, 0.89, 0.8103, 0.9367, 0.8121, 0.9362, 0.8098, 0.9456, 0.8103, 0.9367, 0.8149, 0.9438, 0.9665, 0.8906, 0.9682, 0.8984, 0.9682, 0.89, 0.9735, 0.8972, 0.7121, 0.09303, 0.9572, 0.09303, 0.9572, 0.1134, 0.7121, 0.1134, 0.0005261, 0.5485, 0.3689, 0.5485, 0.4079, 0.6193, 0.07472, 0.6169, 0.05511, 0.6221, 0.08798, 0.5684, 0.4416, 0.5927, 0.3762, 0.6471, 0.0005261, 0.5485, 0.07472, 0.6169, 0.08798, 0.5684, 0.05511, 0.6221, 0.3689, 0.5485, 0.3762, 0.6471, 0.4416, 0.5927, 0.4079, 0.6193, 0.07472, 0.6169, 0.4079, 0.6193, 0.4416, 0.5927, 0.08798, 0.5684, 0.6424, 0.8151, 0.7839, 0.7281, 0.7904, 0.7339, 0.6508, 0.8194, 0.6492, 0.8204, 0.647, 0.812, 0.7888, 0.7254, 0.7888, 0.7348, 0.6424, 0.8151, 0.6492, 0.8204, 0.7888, 0.7348, 0.7839, 0.7281, 0.6508, 0.8194, 0.7904, 0.7339, 0.7888, 0.7254, 0.647, 0.812, 0.6424, 0.8151, 0.6508, 0.8194, 0.647, 0.812, 0.6492, 0.8204, 0.7839, 0.7281, 0.7888, 0.7348, 0.7888, 0.7254, 0.7904, 0.7339, 0.5391, 0.9791, 0.7488, 0.9791, 0.7488, 0.9995, 0.5391, 0.9995, 0.5017, 0.5674, 0.7397, 0.5485, 0.7833, 0.5808, 0.5343, 0.5969, 0.4426, 0.6376, 0.5208, 0.5523, 0.8191, 0.5488, 0.7545, 0.6376, 0.5017, 0.5674, 0.5343, 0.5969, 0.5208, 0.5523, 0.4426, 0.6376, 0.7397, 0.5485, 0.7545, 0.6376, 0.8191, 0.5488, 0.7833, 0.5808, 0.5343, 0.5969, 0.7833, 0.5808, 0.8191, 0.5488, 0.5208, 0.5523, 0.8993, 0.6277, 0.8926, 0.5485, 0.9323, 0.8789, 0.8767, 0.5542, 0.8992, 0.6277, 0.9323, 0.8789, 0.9323, 0.8789, 0.9322, 0.8789, 0.8993, 0.6277, 0.8992, 0.6277, 0.9322, 0.8789, 0.8926, 0.5485, 0.8767, 0.5542, 0.9323, 0.8789, 0.9323, 0.8789, 0.9323, 0.8789, 0.8993, 0.6277, 0.8767, 0.5542, 0.9323, 0.8789, 0.8992, 0.6277, 0.8926, 0.5485, 0.9322, 0.8789, 0.9323, 0.8789, 0.9323, 0.8789, 0.7498, 0.9791, 0.9242, 0.9791, 0.9242, 0.9995, 0.7498, 0.9995, 0.8436, 0.1813, 0.8678, 0.3614, 0.8493, 0.4158, 0.8287, 0.2232, 0.7811, 0.1165, 0.8726, 0.2076, 0.877, 0.4552, 0.7811, 0.3791, 0.8436, 0.1813, 0.8287, 0.2232, 0.8726, 0.2076, 0.7811, 0.1165, 0.8678, 0.3614, 0.7811, 0.3791, 0.877, 0.4552, 0.8493, 0.4158, 0.8287, 0.2232, 0.8493, 0.4158, 0.877, 0.4552, 0.8726, 0.2076, 0.005366, 0.8238, 0.1443, 0.7431, 0.1505, 0.7489, 0.007372, 0.8321, 0.008899, 0.8311, 0.0005261, 0.8263, 0.1489, 0.7401, 0.1489, 0.7498, 0.005366, 0.8238, 0.008899, 0.8311, 0.1489, 0.7498, 0.1443, 0.7431, 0.007372, 0.8321, 0.1505, 0.7489, 0.1489, 0.7401, 0.0005261, 0.8263, 0.005366, 0.8238, 0.007372, 0.8321, 0.0005261, 0.8263, 0.008899, 0.8311, 0.1443, 0.7431, 0.1489, 0.7498, 0.1489, 0.7401, 0.1505, 0.7489, 0.6236, 0.1817, 0.7627, 0.1817, 0.7627, 0.2021, 0.6236, 0.2021, 0.5463, 0.6557, 0.6783, 0.6557, 0.7186, 0.6815, 0.5061, 0.6815, 0.5307, 0.7243, 0.4574, 0.6482, 0.7672, 0.6482, 0.6939, 0.7243, 0.5463, 0.6557, 0.5061, 0.6815, 0.4574, 0.6482, 0.5307, 0.7243, 0.6783, 0.6557, 0.6939, 0.7243, 0.7672, 0.6482, 0.7186, 0.6815, 0.5061, 0.6815, 0.7186, 0.6815, 0.7672, 0.6482, 0.4574, 0.6482, 0.1516, 0.8792, 0.3161, 0.9279, 0.3091, 0.9345, 0.1538, 0.8886, 0.1521, 0.8881, 0.1567, 0.881, 0.3108, 0.9266, 0.3108, 0.9351, 0.1516, 0.8792, 0.1521, 0.8881, 0.3108, 0.9351, 0.3161, 0.9279, 0.1538, 0.8886, 0.3091, 0.9345, 0.3108, 0.9266, 0.1567, 0.881, 0.1516, 0.8792, 0.1538, 0.8886, 0.1567, 0.881, 0.1521, 0.8881, 0.3161, 0.9279, 0.3108, 0.9351, 0.3108, 0.9266, 0.3091, 0.9345, 0.6237, 0.2032, 0.7273, 0.2032, 0.7273, 0.2237, 0.6236, 0.2236, 0.7078, 0.4552, 0.5956, 0.4552, 0.7801, 0.2736, 0.778, 0.364, 0.6917, 0.4078, 0.7502, 0.3503, 0.7725, 0.3223, 0.6822, 0.4302, 0.7078, 0.4552, 0.778, 0.364, 0.7502, 0.3503, 0.6917, 0.4078, 0.5956, 0.4552, 0.6822, 0.4302, 0.7725, 0.3223, 0.7801, 0.2736, 0.778, 0.364, 0.7801, 0.2736, 0.7725, 0.3223, 0.7502, 0.3503, 0.1564, 0.8238, 0.2954, 0.7431, 0.3015, 0.7489, 0.1584, 0.8321, 0.1599, 0.8311, 0.1516, 0.8263, 0.2999, 0.7401, 0.2999, 0.7498, 0.1564, 0.8238, 0.1599, 0.8311, 0.2999, 0.7498, 0.2954, 0.7431, 0.1584, 0.8321, 0.3015, 0.7489, 0.2999, 0.7401, 0.1516, 0.8263, 0.1564, 0.8238, 0.1584, 0.8321, 0.1516, 0.8263, 0.1599, 0.8311, 0.2954, 0.7431, 0.2999, 0.7498, 0.2999, 0.7401, 0.3015, 0.7489, 0.6236, 0.2247, 0.692, 0.2247, 0.692, 0.2451, 0.6236, 0.2451, 0.4975, 0.494, 0.5508, 0.4564, 0.6717, 0.4959, 0.699, 0.5385, 0.5475, 0.4695, 0.6827, 0.5107, 0.6612, 0.5175, 0.5548, 0.494, 0.4975, 0.494, 0.699, 0.5385, 0.6827, 0.5107, 0.5475, 0.4695, 0.5508, 0.4564, 0.5548, 0.494, 0.6612, 0.5175, 0.6717, 0.4959, 0.699, 0.5385, 0.6717, 0.4959, 0.6612, 0.5175, 0.6827, 0.5107, 0.3172, 0.8792, 0.4817, 0.9278, 0.4747, 0.9345, 0.3194, 0.8886, 0.3177, 0.8881, 0.3223, 0.881, 0.4764, 0.9266, 0.4764, 0.935, 0.3172, 0.8792, 0.3177, 0.8881, 0.4764, 0.935, 0.4817, 0.9278, 0.3194, 0.8886, 0.4747, 0.9345, 0.4764, 0.9266, 0.3223, 0.881, 0.3172, 0.8792, 0.3194, 0.8886, 0.3223, 0.881, 0.3177, 0.8881, 0.4817, 0.9278, 0.4764, 0.935, 0.4764, 0.9266, 0.4747, 0.9345, 0.539, 0.3896, 0.539, 0.3691, 0.572, 0.3691, 0.572, 0.3896, 0.4828, 0.8996, 0.4988, 0.8792, 0.6331, 0.9011, 0.6426, 0.9173, 0.4984, 0.8815, 0.6373, 0.9031, 0.63, 0.9139, 0.5004, 0.8996, 0.4828, 0.8996, 0.6426, 0.9173, 0.6373, 0.9031, 0.4984, 0.8815, 0.4988, 0.8792, 0.5004, 0.8996, 0.63, 0.9139, 0.6331, 0.9011, 0.6426, 0.9173, 0.6331, 0.9011, 0.63, 0.9139, 0.6373, 0.9031])
me_stairs.use_remesh_preserve_volume = False
me_stairs.use_remesh_preserve_attributes = False
me_stairs.use_mirror_vertex_groups = False
me_stairs.update()
me_plane_000 = bpy.data.meshes.new('Plane.000')
me_plane_000.from_pydata([(-3.35, -18.75, -0.3), (2.75, -18.75, -0.3), (-3.35, 7.75, -0.3), (2.75, 7.75, -0.3), (-3.35, 7.75, -2.707e-07), (-3.35, -18.75, -2.707e-07), (2.75, -18.75, -2.707e-07), (2.75, 7.75, -2.707e-07)], [], [(0, 2, 3, 1), (5, 6, 7, 4), (3, 2, 4, 7), (0, 1, 6, 5), (1, 3, 7, 6), (2, 0, 5, 4)])
_uv = me_plane_000.uv_layers.new(name='UVMap')
_uv.uv.foreach_set('vector', [0.0, 0.0, 0.0, 0.0, 0.0, 0.0, 0.0, 0.0, 1.846e-07, 1.0, 0.0, 1.846e-07, 1.0, 0.0, 1.0, 1.0, 0.0, 0.0, 0.0, 0.0, 0.0, 0.0, 0.0, 0.0, 0.0, 0.0, 0.0, 0.0, 0.0, 0.0, 0.0, 0.0, 0.0, 0.0, 0.0, 0.0, 0.0, 0.0, 0.0, 0.0, 0.0, 0.0, 0.0, 0.0, 0.0, 0.0, 1.0, 1.0])
me_plane_000.use_remesh_preserve_volume = False
me_plane_000.use_remesh_preserve_attributes = False
me_plane_000.use_mirror_vertex_groups = False
me_plane_000.update()
me_plane_002 = bpy.data.meshes.new('Plane.002')
me_plane_002.from_pydata([(-7.75, -22.75, 3.2), (7.75, -22.75, 3.2), (-7.75, 5.25, 3.2), (7.75, 5.25, 3.2), (-7.75, 5.25, 3.5), (-7.75, -22.75, 3.5), (7.75, -22.75, 3.5), (7.75, 5.25, 3.5)], [], [(5, 6, 7, 4), (3, 2, 4, 7), (0, 1, 6, 5), (1, 3, 7, 6), (2, 0, 5, 4)])
me_plane_002.use_remesh_preserve_volume = False
me_plane_002.use_remesh_preserve_attributes = False
me_plane_002.use_mirror_vertex_groups = False
me_plane_002.update()
me_plane_001 = bpy.data.meshes.new('Plane.001')
me_plane_001.from_pydata([(6.65, 5.2, 0.0), (-3.3, 5.2, 0.0), (-3.3, 5.2, 4.2), (6.65, 5.2, 4.2), (6.65, -22.6, 0.0), (6.65, -13.65, 2.0), (6.65, -13.65, 3.6), (6.65, -11.15, 3.6), (6.65, -11.15, 2.0), (6.65, -9.9, 2.0), (6.65, -9.9, 3.6), (6.65, -7.4, 3.6), (6.65, -7.4, 2.0), (6.65, -6.15, 2.0), (6.65, -6.15, 3.6), (6.65, -3.65, 3.6), (6.65, -3.65, 2.0), (6.65, -2.4, 2.0), (6.65, -2.4, 3.6), (6.65, 0.1, 3.6), (6.65, -22.6, 4.2), (6.65, 0.1, 2.0), (-3.3, -22.6, 4.2), (-3.3, -22.6, 0.0), (6.4, -2.4, 2.0), (6.4, 0.1, 2.0), (6.4, 0.1, 3.6), (6.4, -2.4, 3.6), (6.4, -6.15, 2.0), (6.4, -3.65, 2.0), (6.4, -3.65, 3.6), (6.4, -6.15, 3.6), (6.4, -9.9, 2.0), (6.4, -7.4, 2.0), (6.4, -7.4, 3.6), (6.4, -9.9, 3.6), (6.4, -13.65, 2.0), (6.4, -11.15, 2.0), (6.4, -11.15, 3.6), (6.4, -13.65, 3.6)], [], [(0, 1, 2, 3), (4, 5, 6, 7, 8, 9, 10, 11, 12, 13, 14, 15, 16, 17, 18, 19, 3, 20), (4, 0, 3, 19, 21, 17, 16, 13, 12, 9, 8, 5), (22, 2, 1, 23), (23, 4, 20, 22), (17, 21, 25, 24), (18, 17, 24, 27), (19, 18, 27, 26), (21, 19, 26, 25), (13, 16, 29, 28), (14, 13, 28, 31), (15, 14, 31, 30), (16, 15, 30, 29), (9, 12, 33, 32), (10, 9, 32, 35), (11, 10, 35, 34), (12, 11, 34, 33), (5, 8, 37, 36), (6, 5, 36, 39), (7, 6, 39, 38), (8, 7, 38, 37)])
_uv = me_plane_001.uv_layers.new(name='UVMap')
_uv.uv.foreach_set('vector', [0.1127, 0.4507, 0.1127, 0.9014, 6.716e-08, 0.9014, 0.0, 0.4507, 0.4507, 0.4507, 0.397, 0.5743, 0.3541, 0.5743, 0.3541, 0.6088, 0.397, 0.6088, 0.397, 0.626, 0.3541, 0.626, 0.3541, 0.6606, 0.397, 0.6606, 0.397, 0.6778, 0.3541, 0.6778, 0.3541, 0.7123, 0.397, 0.7123, 0.397, 0.7296, 0.3541, 0.7296, 0.3541, 0.7641, 0.338, 0.8345, 0.338, 0.4507, 0.4507, 0.4507, 0.4507, 0.8345, 0.338, 0.8345, 0.3541, 0.7641, 0.397, 0.7641, 0.397, 0.7296, 0.397, 0.7123, 0.397, 0.6778, 0.397, 0.6606, 0.397, 0.626, 0.397, 0.6088, 0.397, 0.5743, 0.9014, 0.7887, 0.4507, 0.4507, 0.5634, 0.4507, 0.9014, 0.9014, 0.7676, 0.4507, 0.7676, 3.358e-08, 0.8803, 0.0, 0.8803, 0.4507, 0.0, 0.0, 0.0, 0.0, 0.0, 0.0, 0.0, 0.0, 0.0, 0.0, 0.0, 0.0, 0.0, 0.0, 0.0, 0.0, 0.0, 0.0, 0.0, 0.0, 0.0, 0.0, 0.0, 0.0, 0.0, 0.0, 0.0, 0.0, 0.0, 0.0, 0.0, 0.0, 0.0, 0.0, 0.0, 0.0, 0.0, 0.0, 0.0, 0.0, 0.0, 0.0, 0.0, 0.0, 0.0, 0.0, 0.0, 0.0, 0.0, 0.0, 0.0, 0.0, 0.0, 0.0, 0.0, 0.0, 0.0, 0.0, 0.0, 0.0, 0.0, 0.0, 0.0, 0.0, 0.0, 0.0, 0.0, 0.0, 0.0, 0.0, 0.0, 0.0, 0.0, 0.0, 0.0, 0.0, 0.0, 0.0, 0.0, 0.0, 0.0, 0.0, 0.0, 0.0, 0.0, 0.0, 0.0, 0.0, 0.0, 0.0, 0.0, 0.0, 0.0, 0.0, 0.0, 0.0, 0.0, 0.0, 0.0, 0.0, 0.0, 0.0, 0.0, 0.0, 0.0, 0.0, 0.0, 0.0, 0.0, 0.0, 0.0, 0.0, 0.0, 0.0, 0.0, 0.0, 0.0, 0.0, 0.0, 0.0, 0.0, 0.0, 0.0, 0.0, 0.0, 0.0, 0.0, 0.0])
me_plane_001.use_remesh_preserve_volume = False
me_plane_001.use_remesh_preserve_attributes = False
me_plane_001.use_mirror_vertex_groups = False
me_plane_001.update()
me_plane_016 = bpy.data.meshes.new('Plane.016')
me_plane_016.from_pydata([(-30.05, -22.55, -0.3), (6.85, -22.55, -0.3), (-30.05, 7.75, -0.3), (6.85, 7.75, -0.3), (-30.05, 7.75, -2.707e-07), (-30.05, -22.55, -2.707e-07), (6.85, -22.55, -2.707e-07), (6.85, 7.75, -2.707e-07)], [], [(0, 2, 3, 1), (5, 6, 7, 4), (3, 2, 4, 7), (0, 1, 6, 5), (1, 3, 7, 6), (2, 0, 5, 4)])
_uv = me_plane_016.uv_layers.new(name='UVMap')
_uv.uv.foreach_set('vector', [1.179e-05, 0.003384, 0.4247, 0.01025, 1.0, 1.179e-05, 0.4114, 0.0003219, 2.018e-05, 0.004805, 0.4114, 0.01005, 1.0, 0.01392, 0.4248, 0.000154, 0.0, 0.0, 0.0, 0.0, 0.0, 0.0, 0.0, 0.0, 1.179e-05, 0.003384, 0.4114, 0.0003219, 0.4114, 0.01005, 2.018e-05, 0.004805, 0.4114, 0.0003219, 1.0, 1.179e-05, 1.0, 0.01392, 0.4114, 0.01005, 0.4247, 0.01025, 1.179e-05, 0.003384, 2.018e-05, 0.004805, 0.4248, 0.000154])
me_plane_016.use_remesh_preserve_volume = False
me_plane_016.use_remesh_preserve_attributes = False
me_plane_016.use_mirror_vertex_groups = False
me_plane_016.update()
me_plane_015 = bpy.data.meshes.new('Plane.015')
me_plane_015.from_pydata([(-3.55, -22.55, 4.2), (7.05, -22.55, 4.2), (-3.55, 5.35, 4.2), (7.05, 5.35, 4.2)], [], [(0, 2, 3, 1)])
_uv = me_plane_015.uv_layers.new(name='UVMap')
_uv.uv.foreach_set('vector', [6.617e-05, 6.627e-05, 0.9999, 6.617e-05, 0.9999, 0.438, 6.633e-05, 0.438])
me_plane_015.use_remesh_preserve_volume = False
me_plane_015.use_remesh_preserve_attributes = False
me_plane_015.use_mirror_vertex_groups = False
me_plane_015.update()
me_plane_014 = bpy.data.meshes.new('Plane.014')
me_plane_014.from_pydata([(-3.3, -0.1, 0.0), (2.2, -0.1, 0.0), (2.2, -0.3, 0.0), (-3.3, -0.3, 0.0), (-3.3, -0.1, 0.8), (2.2, -0.1, 0.8), (2.4, -0.1, 0.0), (2.4, -0.3, 0.0), (2.2, -0.3, 4.2), (-3.3, -0.3, 4.2), (2.2, -0.1, 4.2), (2.4, -0.1, 4.2), (-3.3, 5.0, 0.0), (-3.3, 5.0, 0.8), (-3.3, -0.1, 4.2), (2.4, -0.3, 4.2), (2.4, -2.3, 0.0), (2.2, -2.3, 0.0), (-3.3, -5.5, 0.0), (-3.3, -5.5, 4.2), (2.2, -2.3, 4.2), (2.2, 5.0, 0.0), (2.2, 5.0, 0.8), (-3.3, 5.0, 4.2), (2.4, -2.3, 4.2), (2.4, -2.5, 0.0), (2.2, -2.5, 0.0), (-3.3, -14.8, 0.0), (-3.3, -14.8, 4.2), (1.8, -2.3, 0.0), (1.8, -2.3, 4.2), (2.4, 5.0, 0.0), (2.4, 5.0, 0.8), (2.2, 5.0, 4.2), (2.4, -2.5, 4.2), (1.8, -2.5, 0.0), (2.4, -5.1, 0.0), (2.2, -5.1, 0.0), (-2.9, -14.8, 4.2), (-2.9, -14.8, 0.0), (2.2, -2.5, 4.2), (1.8, -2.5, 4.2), (6.45, 5.0, 0.0), (6.45, 5.0, 0.8), (2.4, 5.0, 4.2), (2.4, -5.1, 4.2), (2.2, -5.1, 4.2), (-2.9, -15.0, 4.2), (-3.3, -15.0, 4.2), (2.2, -14.8, 4.2), (2.2, -14.8, 0.0), (-2.9, -15.0, 0.0), (-3.3, -15.0, 0.0), (6.45, 5.0, 4.2), (-3.3, -22.1, 4.2), (-2.9, -22.1, 4.2), (2.2, -15.0, 4.2), (2.2, -7.6, 4.2), (2.2, -7.6, 0.0), (2.2, -15.0, 0.0), (-2.9, -22.1, 0.0), (-3.3, -22.1, 0.0), (6.45, -0.3, 0.0), (6.45, -0.3, 2.0), (6.45, -0.1, 2.0), (6.45, 0.1, 2.0), (6.45, 0.1, 3.6), (-3.3, -22.3, 4.2), (-2.9, -22.3, 4.2), (2.4, -14.8, 4.2), (2.4, -15.0, 4.2), (2.4, -14.8, 0.0), (2.4, -7.6, 0.0), (2.4, -7.6, 4.2), (-1.0, -7.6, 4.2), (-1.0, -7.6, 0.0), (2.4, -15.0, 0.0), (-2.9, -22.3, 0.0), (-3.3, -22.3, 0.0), (6.45, -22.1, 0.0), (6.45, -13.65, 2.0), (6.45, -11.15, 2.0), (6.45, -9.9, 2.0), (6.45, -7.4, 2.0), (6.45, -6.15, 2.0), (6.45, -3.65, 2.0), (6.45, -3.65, 3.6), (6.45, -0.3, 4.2), (6.45, -2.4, 3.6), (6.45, -2.4, 2.0), (6.45, -22.1, 4.2), (6.45, -6.15, 3.6), (6.45, -7.4, 3.6), (6.45, -9.9, 3.6), (6.45, -11.15, 3.6), (6.45, -13.65, 3.6), (6.45, -22.3, 4.2), (2.2, -7.4, 0.0), (2.4, -7.4, 0.0), (2.4, -7.4, 4.2), (2.2, -7.4, 4.2), (-1.0, -7.4, 0.0), (-1.0, -7.4, 4.2), (-1.2, -7.6, 4.2), (-1.2, -7.6, 0.0), (6.45, -22.3, 0.0), (-1.2, -7.4, 0.0), (-1.2, -7.4, 4.2), (-1.0, -2.5, 0.0), (-1.0, -2.5, 4.2), (-1.2, -2.5, 0.0), (-1.2, -2.5, 4.2), (-0.6, -2.5, 0.0), (-0.6, -2.5, 4.2), (-1.2, -2.3, 0.0), (-1.0, -2.3, 0.0), (-1.0, -2.3, 4.2), (-1.2, -2.3, 4.2), (-0.6, -2.3, 4.2), (-0.6, -2.3, 0.0), (6.7, 0.1, 2.0), (6.7, 0.1, 3.6), (6.7, -2.4, 3.6), (6.7, -2.4, 2.0), (6.7, -3.65, 2.0), (6.7, -3.65, 3.6), (6.7, -6.15, 3.6), (6.7, -6.15, 2.0), (6.7, -7.4, 2.0), (6.7, -7.4, 3.6), (6.7, -9.9, 3.6), (6.7, -9.9, 2.0), (6.7, -11.15, 2.0), (6.7, -11.15, 3.6), (6.7, -13.65, 3.6), (6.7, -13.65, 2.0)], [], [(0, 1, 2, 3), (1, 0, 4, 5), (1, 6, 7, 2), (3, 2, 8, 9), (6, 1, 5, 10, 11), (0, 12, 13, 4), (5, 4, 14, 10), (6, 11, 15, 7), (2, 7, 16, 17), (18, 3, 9, 19), (8, 2, 17, 20), (14, 9, 8, 10), (10, 8, 15, 11), (12, 21, 22, 13), (4, 13, 23, 14), (7, 15, 24, 16), (17, 16, 25, 26), (27, 18, 19, 28), (15, 8, 20, 24), (20, 17, 29, 30), (21, 31, 32, 22), (13, 22, 33, 23), (16, 24, 34, 25), (17, 26, 35, 29), (26, 25, 36, 37), (38, 39, 27, 28), (24, 20, 40, 34), (40, 20, 30, 41), (30, 29, 35, 41), (31, 42, 43, 32), (22, 32, 44, 33), (25, 34, 45, 36), (26, 40, 41, 35), (40, 26, 37, 46), (37, 36, 45, 46), (47, 38, 28, 48), (49, 50, 39, 38), (39, 51, 52, 27), (34, 40, 46, 45), (32, 43, 53, 44), (47, 48, 54, 55), (56, 49, 38, 47), (50, 49, 57, 58), (50, 59, 51, 39), (52, 51, 60, 61), (86, 88, 89, 63, 62, 79, 80, 81, 82, 83, 84, 85), (66, 88, 86, 87, 53, 43, 64, 65), (51, 47, 55, 60), (55, 54, 67, 68), (59, 56, 47, 51), (69, 49, 56, 70), (71, 50, 58, 72), (49, 69, 73, 57), (58, 57, 74, 75), (50, 71, 76, 59), (61, 60, 77, 78), (62, 63, 64, 43, 42), (90, 87, 86, 91, 84, 83, 92, 93, 82, 81, 94, 95), (60, 55, 90, 79), (55, 68, 96, 90), (54, 61, 78, 67), (77, 68, 67, 78), (56, 59, 76, 70), (71, 69, 70, 76), (69, 71, 72, 73), (72, 58, 97, 98), (57, 73, 99, 100), (97, 58, 75, 101), (57, 100, 102, 74), (75, 74, 103, 104), (77, 60, 79, 105), (68, 77, 105, 96), (73, 72, 98, 99), (97, 100, 99, 98), (100, 97, 101, 102), (101, 75, 104, 106), (74, 102, 107, 103), (104, 103, 107, 106), (102, 101, 108, 109), (101, 106, 110, 108), (107, 102, 109, 111), (106, 107, 111, 110), (109, 108, 112, 113), (108, 110, 114, 115), (111, 109, 116, 117), (110, 111, 117, 114), (116, 109, 113, 118), (108, 115, 119, 112), (113, 112, 119, 118), (116, 115, 114, 117), (115, 116, 118, 119), (66, 65, 120, 121), (121, 122, 88, 66), (65, 64, 63, 89, 123, 120), (89, 88, 122, 123), (86, 85, 124, 125), (91, 86, 125, 126), (85, 84, 127, 124), (84, 91, 126, 127), (92, 83, 128, 129), (93, 92, 129, 130), (83, 82, 131, 128), (82, 93, 130, 131), (94, 81, 132, 133), (95, 94, 133, 134), (81, 80, 135, 132), (80, 95, 134, 135), (95, 80, 79, 90)])
_uv = me_plane_014.uv_layers.new(name='UVMap')
_uv.uv.foreach_set('vector', [0.9036, 0.1561, 0.9171, 0.1784, 0.9204, 0.1749, 0.8853, 0.1333, 0.9171, 0.1784, 0.9036, 0.1561, 0.9118, 0.1709, 0.9132, 0.1816, 0.9171, 0.1784, 0.917, 0.1778, 0.9194, 0.1777, 0.9204, 0.1749, 0.8853, 0.1333, 0.9204, 0.1749, 0.9169, 0.1936, 0.8765, 0.217, 0.917, 0.1778, 0.9171, 0.1784, 0.9132, 0.1816, 0.914, 0.1913, 0.9155, 0.192, 0.9036, 0.1561, 0.9553, 0.1711, 0.9563, 0.1665, 0.9118, 0.1709, 0.9132, 0.1816, 0.9118, 0.1709, 0.9162, 0.1995, 0.914, 0.1913, 0.917, 0.1778, 0.9155, 0.192, 0.9174, 0.1915, 0.9194, 0.1777, 0.9204, 0.1749, 0.9194, 0.1777, 0.9191, 0.1808, 0.9203, 0.1805, 0.6899, 0.05762, 0.8853, 0.1333, 0.8765, 0.217, 0.663, 0.2316, 0.9169, 0.1936, 0.9204, 0.1749, 0.9203, 0.1805, 0.9188, 0.1888, 0.9162, 0.1995, 0.8765, 0.217, 0.9169, 0.1936, 0.914, 0.1913, 0.914, 0.1913, 0.9169, 0.1936, 0.9174, 0.1915, 0.9155, 0.192, 0.9553, 0.1711, 0.8339, 0.168, 0.8348, 0.1425, 0.9563, 0.1665, 0.9118, 0.1709, 0.9563, 0.1665, 1.0, 0.1482, 0.9162, 0.1995, 0.9194, 0.1777, 0.9174, 0.1915, 0.9178, 0.1883, 0.9191, 0.1808, 0.9203, 0.1805, 0.9191, 0.1808, 0.9197, 0.182, 0.9194, 0.1818, 0.2332, 4.812e-05, 0.6899, 0.05762, 0.663, 0.2316, 0.2112, 0.1418, 0.9174, 0.1915, 0.9169, 0.1936, 0.9188, 0.1888, 0.9178, 0.1883, 0.9188, 0.1888, 0.9203, 0.1805, 0.9198, 0.1809, 0.9185, 0.1883, 0.8339, 0.168, 0.8263, 0.1758, 0.8258, 0.1485, 0.8348, 0.1425, 0.9563, 0.1665, 0.8348, 0.1425, 0.8684, 0.04922, 1.0, 0.1482, 0.9191, 0.1808, 0.9178, 0.1883, 0.9188, 0.1873, 0.9197, 0.182, 0.9203, 0.1805, 0.9194, 0.1818, 0.9194, 0.1812, 0.9198, 0.1809, 0.9194, 0.1818, 0.9197, 0.182, 0.9191, 0.1828, 0.9197, 0.1829, 0.2052, 0.09774, 0.2132, 0.0404, 0.2332, 4.812e-05, 0.2112, 0.1418, 0.9178, 0.1883, 0.9188, 0.1888, 0.9184, 0.1873, 0.9188, 0.1873, 0.9184, 0.1873, 0.9188, 0.1888, 0.9185, 0.1883, 0.9182, 0.1879, 0.9185, 0.1883, 0.9198, 0.1809, 0.9194, 0.1812, 0.9182, 0.1879, 0.8263, 0.1758, 0.6501, 0.1722, 0.6532, 0.1386, 0.8258, 0.1485, 0.8348, 0.1425, 0.8258, 0.1485, 0.8471, 0.02713, 0.8684, 0.04922, 0.9197, 0.182, 0.9188, 0.1873, 0.9185, 0.1862, 0.9191, 0.1828, 0.9194, 0.1818, 0.9184, 0.1873, 0.9182, 0.1879, 0.9194, 0.1812, 0.9184, 0.1873, 0.9194, 0.1818, 0.9197, 0.1829, 0.9191, 0.1864, 0.9197, 0.1829, 0.9191, 0.1828, 0.9185, 0.1862, 0.9191, 0.1864, 0.1861, 0.09485, 0.2052, 0.09774, 0.2112, 0.1418, 0.186, 0.1227, 0.1975, 0.0719, 0.1989, 0.06191, 0.2132, 0.0404, 0.2052, 0.09774, 0.2132, 0.0404, 0.1923, 0.03724, 0.2012, 0.009226, 0.2332, 4.812e-05, 0.9188, 0.1873, 0.9184, 0.1873, 0.9191, 0.1864, 0.9185, 0.1862, 0.8258, 0.1485, 0.6532, 0.1386, 0.6635, 4.845e-05, 0.8471, 0.02713, 0.1861, 0.09485, 0.186, 0.1227, 0.04161, 0.07534, 0.0462, 0.06918, 0.2021, 0.07474, 0.1975, 0.0719, 0.2052, 0.09774, 0.1861, 0.09485, 0.1989, 0.06191, 0.1975, 0.0719, 0.1967, 0.06709, 0.1968, 0.0662, 0.1989, 0.06191, 0.2038, 0.0601, 0.1923, 0.03724, 0.2132, 0.0404, 0.2012, 0.009226, 0.1923, 0.03724, 0.04022, 0.03984, 0.01576, 0.02918, 0.376, 0.02299, 0.4189, 0.02446, 0.4201, 0.05947, 0.4337, 0.05772, 0.4313, 0.1203, 0.08684, 0.06768, 0.2268, 0.05614, 0.2423, 0.06126, 0.2447, 0.06067, 0.2644, 0.05721, 0.3152, 0.05446, 0.3714, 0.06353, 0.4412, 0.02686, 0.4189, 0.02446, 0.376, 0.02299, 0.4337, 0.01069, 0.6635, 4.845e-05, 0.6532, 0.1386, 0.4413, 0.04156, 0.4421, 0.04135, 0.1923, 0.03724, 0.1861, 0.09485, 0.0462, 0.06918, 0.04022, 0.03984, 0.0462, 0.06918, 0.04161, 0.07534, 0.0403, 0.07309, 0.04204, 0.06852, 0.2038, 0.0601, 0.2021, 0.07474, 0.1861, 0.09485, 0.1923, 0.03724, 0.198, 0.07057, 0.1975, 0.0719, 0.2021, 0.07474, 0.1994, 0.07325, 0.1989, 0.06329, 0.1989, 0.06191, 0.1968, 0.0662, 0.1977, 0.06641, 0.1975, 0.0719, 0.198, 0.07057, 0.1976, 0.06713, 0.1967, 0.06709, 0.1968, 0.0662, 0.1967, 0.06709, 0.1967, 0.06677, 0.1968, 0.06652, 0.1989, 0.06191, 0.1989, 0.06329, 0.2009, 0.06098, 0.2038, 0.0601, 0.01576, 0.02918, 0.04022, 0.03984, 0.0288, 0.04428, 4.812e-05, 0.03492, 0.4313, 0.1203, 0.4337, 0.05772, 0.4413, 0.04156, 0.6532, 0.1386, 0.6501, 0.1722, 0.08826, 0.0349, 0.4337, 0.01069, 0.376, 0.02299, 0.3269, 0.02676, 0.3152, 0.05446, 0.2644, 0.05721, 0.2612, 0.05818, 0.2427, 0.05518, 0.2447, 0.06067, 0.2423, 0.06126, 0.2387, 0.05681, 0.2331, 0.05851, 0.04022, 0.03984, 0.0462, 0.06918, 0.08826, 0.0349, 0.08684, 0.06768, 0.0462, 0.06918, 0.04204, 0.06852, 0.0852, 0.05044, 0.08826, 0.0349, 0.04161, 0.07534, 0.01576, 0.02918, 4.812e-05, 0.03492, 0.0403, 0.07309, 0.0288, 0.04428, 0.04204, 0.06852, 0.0403, 0.07309, 4.812e-05, 0.03492, 0.2021, 0.07474, 0.2038, 0.0601, 0.2009, 0.06098, 0.1994, 0.07325, 0.1989, 0.06329, 0.198, 0.07057, 0.1994, 0.07325, 0.2009, 0.06098, 0.198, 0.07057, 0.1989, 0.06329, 0.1977, 0.06641, 0.1976, 0.06713, 0.1977, 0.06641, 0.1968, 0.0662, 0.197, 0.0663, 0.1973, 0.06625, 0.1967, 0.06709, 0.1976, 0.06713, 0.1972, 0.06719, 0.1969, 0.06705, 0.197, 0.0663, 0.1968, 0.0662, 0.1968, 0.06652, 0.1969, 0.06658, 0.1967, 0.06709, 0.1969, 0.06705, 0.1968, 0.06674, 0.1967, 0.06677, 0.1968, 0.06652, 0.1967, 0.06677, 0.1968, 0.06677, 0.1968, 0.06654, 0.0288, 0.04428, 0.04022, 0.03984, 0.08684, 0.06768, 0.08217, 0.04862, 0.04204, 0.06852, 0.0288, 0.04428, 0.08217, 0.04862, 0.0852, 0.05044, 0.1976, 0.06713, 0.1977, 0.06641, 0.1973, 0.06625, 0.1972, 0.06719, 0.197, 0.0663, 0.1969, 0.06705, 0.1972, 0.06719, 0.1973, 0.06625, 0.1969, 0.06705, 0.197, 0.0663, 0.1969, 0.06658, 0.1968, 0.06674, 0.1969, 0.06658, 0.1968, 0.06652, 0.1968, 0.06654, 0.1969, 0.06659, 0.1967, 0.06677, 0.1968, 0.06674, 0.1968, 0.06673, 0.1968, 0.06677, 0.1968, 0.06654, 0.1968, 0.06677, 0.1968, 0.06673, 0.1969, 0.06659, 0.1968, 0.06674, 0.1969, 0.06658, 0.1969, 0.06664, 0.1969, 0.06669, 0.1969, 0.06658, 0.1969, 0.06659, 0.1969, 0.06664, 0.1969, 0.06664, 0.1968, 0.06673, 0.1968, 0.06674, 0.1969, 0.06669, 0.1968, 0.06668, 0.1969, 0.06659, 0.1968, 0.06673, 0.1968, 0.06668, 0.1969, 0.06664, 0.1969, 0.06669, 0.1969, 0.06664, 0.1969, 0.06664, 0.1969, 0.06669, 0.1969, 0.06664, 0.1969, 0.06664, 0.1969, 0.06664, 0.1969, 0.06664, 0.1968, 0.06668, 0.1969, 0.06669, 0.1969, 0.06669, 0.1969, 0.06669, 0.1969, 0.06664, 0.1968, 0.06668, 0.1969, 0.06669, 0.1969, 0.06664, 0.1969, 0.06669, 0.1969, 0.06669, 0.1969, 0.06669, 0.1969, 0.06669, 0.1969, 0.06664, 0.1969, 0.06664, 0.1969, 0.06664, 0.1969, 0.06664, 0.1969, 0.06669, 0.1969, 0.06664, 0.1969, 0.06664, 0.1969, 0.06669, 0.1969, 0.06669, 0.1969, 0.06664, 0.1969, 0.06664, 0.1969, 0.06669, 0.1969, 0.06664, 0.1969, 0.06669, 0.1969, 0.06669, 0.1969, 0.06664, 0.4412, 0.02686, 0.4421, 0.04135, 0.4428, 0.04116, 0.4409, 0.02749, 0.4409, 0.02749, 0.419, 0.02927, 0.4189, 0.02446, 0.4412, 0.02686, 0.4421, 0.04135, 0.4413, 0.04156, 0.4337, 0.05772, 0.4201, 0.05947, 0.4215, 0.05359, 0.4428, 0.04116, 0.4201, 0.05947, 0.4189, 0.02446, 0.419, 0.02927, 0.4215, 0.05359, 0.376, 0.02299, 0.3714, 0.06353, 0.369, 0.05987, 0.3726, 0.02737, 0.3269, 0.02676, 0.376, 0.02299, 0.3726, 0.02737, 0.3272, 0.02728, 0.3714, 0.06353, 0.3152, 0.05446, 0.3202, 0.05351, 0.369, 0.05987, 0.3152, 0.05446, 0.3269, 0.02676, 0.3272, 0.02728, 0.3202, 0.05351, 0.2612, 0.05818, 0.2644, 0.05721, 0.2622, 0.05907, 0.2602, 0.05604, 0.2427, 0.05518, 0.2612, 0.05818, 0.2602, 0.05604, 0.2448, 0.055, 0.2644, 0.05721, 0.2447, 0.06067, 0.2461, 0.06118, 0.2622, 0.05907, 0.2447, 0.06067, 0.2427, 0.05518, 0.2448, 0.055, 0.2461, 0.06118, 0.2387, 0.05681, 0.2423, 0.06126, 0.2402, 0.0611, 0.2388, 0.05702, 0.2331, 0.05851, 0.2387, 0.05681, 0.2388, 0.05702, 0.2326, 0.05713, 0.2423, 0.06126, 0.2268, 0.05614, 0.2291, 0.05788, 0.2402, 0.0611, 0.2268, 0.05614, 0.2331, 0.05851, 0.2326, 0.05713, 0.2291, 0.05788, 0.2331, 0.05851, 0.2268, 0.05614, 0.08684, 0.06768, 0.08826, 0.0349])
me_plane_014.use_remesh_preserve_volume = False
me_plane_014.use_remesh_preserve_attributes = False
me_plane_014.use_mirror_vertex_groups = False
me_plane_014.update()
me_cube_003 = bpy.data.meshes.new('Cube.003')
me_cube_003.from_pydata([(-1.1, -0.1, -0.1), (-1.1, -0.1, 1.9), (-1.1, 0.3, -0.1), (-1.1, 0.3, 1.9), (0.1, -0.1, -0.1), (0.1, -0.1, 1.9), (0.1, 0.3, -0.1), (0.1, 0.3, 1.9)], [], [(0, 1, 3, 2), (2, 3, 7, 6), (6, 7, 5, 4), (4, 5, 1, 0), (2, 6, 4, 0), (7, 3, 1, 5)])
me_cube_003.use_remesh_preserve_volume = False
me_cube_003.use_remesh_preserve_attributes = False
me_cube_003.use_mirror_vertex_groups = False
me_cube_003.update()
me_cube_002 = bpy.data.meshes.new('Cube.002')
me_cube_002.from_pydata([(-0.2, -2.4, -0.1), (-0.2, -2.4, 1.5), (-0.2, 0.1, -0.1), (-0.2, 0.1, 1.5), (0.1, -2.4, -0.1), (0.1, -2.4, 1.5), (0.1, 0.1, -0.1), (0.1, 0.1, 1.5)], [], [(0, 1, 3, 2), (2, 3, 7, 6), (6, 7, 5, 4), (4, 5, 1, 0), (2, 6, 4, 0), (7, 3, 1, 5)])
me_cube_002.use_remesh_preserve_volume = False
me_cube_002.use_remesh_preserve_attributes = False
me_cube_002.use_mirror_vertex_groups = False
me_cube_002.update()
me_cube_001 = bpy.data.meshes.new('Cube.001')
me_cube_001.from_pydata([(-26.3, -0.1, -4.1), (-26.3, -0.1, 0.0), (-26.3, 0.1, -4.1), (-26.3, 0.1, 0.0), (6.1, -0.1, -4.1), (6.1, -0.1, 0.0), (6.1, 0.1, -4.1), (6.1, 0.1, 0.0), (-26.3, -3.3, -4.1), (-26.3, -3.3, 0.0), (-26.3, -3.1, -4.1), (-26.3, -3.1, 0.0), (6.1, -3.3, -4.1), (6.1, -3.3, 0.0), (6.1, -3.1, -4.1), (6.1, -3.1, 0.0), (-26.5, 0.1, -4.1), (-26.5, -0.1, -4.1), (-26.5, -0.1, 0.0), (-26.5, 0.1, 0.0), (-26.5, -3.1, -4.1), (-26.5, -3.3, -4.1), (-26.5, -3.3, 0.0), (-26.5, -3.1, 0.0)], [], [(0, 1, 11, 10), (2, 3, 7, 6), (6, 7, 5, 4), (4, 5, 1, 0), (2, 6, 4, 0), (7, 3, 1, 5), (10, 8, 21, 20), (10, 11, 15, 14), (14, 15, 13, 12), (12, 13, 9, 8), (10, 14, 12, 8), (15, 11, 9, 13), (17, 18, 19, 16), (21, 22, 23, 20), (17, 20, 23, 18), (8, 9, 22, 21), (1, 3, 19, 18), (2, 0, 17, 16), (9, 11, 23, 22), (3, 2, 16, 19)])
me_cube_001.use_remesh_preserve_volume = False
me_cube_001.use_remesh_preserve_attributes = False
me_cube_001.use_mirror_vertex_groups = False
me_cube_001.update()
me_cube = bpy.data.meshes.new('Cube')
me_cube.from_pydata([(-3.3, -1.4, -0.1), (-3.3, -1.4, 0.8), (-3.3, 1.6, -0.1), (-3.3, 1.6, 0.8), (2.0, -1.4, -0.1), (2.0, -1.4, 0.8), (2.0, 1.6, -0.1), (2.0, 1.6, 0.8)], [], [(0, 1, 3, 2), (2, 3, 7, 6), (6, 7, 5, 4), (4, 5, 1, 0), (2, 6, 4, 0), (7, 3, 1, 5)])
me_cube.use_remesh_preserve_volume = False
me_cube.use_remesh_preserve_attributes = False
me_cube.use_mirror_vertex_groups = False
me_cube.update()

# ---- objects
ob_windows = bpy.data.objects.new('Windows', me_plane_003)
ob_ctrl_baseboard = bpy.data.objects.new('CTRL_Baseboard', me_ctrl_baseboard)
ob_ctrl_hole = bpy.data.objects.new('CTRL_Hole', me_ctrl_hole)
ob_doorframe = bpy.data.objects.new('DoorFrame', me_doorfrane)
ob_door = bpy.data.objects.new('Door', me_door)
ob_handle_back = bpy.data.objects.new('Handle_Back', me_handle_back)
ob_handle_front = bpy.data.objects.new('Handle_Front', me_handle_front)
ob_stairs = bpy.data.objects.new('Stairs', me_stairs)
ob_hallwayfloor = bpy.data.objects.new('HallwayFloor', me_plane_000)
ob_ceiling_outer = bpy.data.objects.new('Ceiling_Outer', me_plane_002)
ob_walls_outer = bpy.data.objects.new('Walls_Outer', me_plane_001)
ob_floor = bpy.data.objects.new('Floor', me_plane_016)
ob_ceiling = bpy.data.objects.new('Ceiling', me_plane_015)
ob_walls = bpy.data.objects.new('Walls', me_plane_014)
ob_cube_001 = bpy.data.objects.new('.Cube.001', me_cube_003)
ob_windowscutter = bpy.data.objects.new('.WindowsCutter', me_cube_002)
ob_door_group = bpy.data.objects.new('Door_Group', None)
ob_cube = bpy.data.objects.new('Cube', me_cube_001)
ob_staircasecutter = bpy.data.objects.new('.StairCaseCutter', me_cube)

# ---- transforms, parenting, visibility, modifiers, constraints
ob_windows.location = (0.0, 0.0, 0.0)
ob_windows.hide_viewport = True
ob_windows.lineart.crease_threshold = 0.0
_m = ob_windows.modifiers.new('Boolean.001', 'BOOLEAN')
_m.object = ob_cube_001
_m.solver = 'FAST'
ob_ctrl_baseboard.parent = ob_door_group
ob_ctrl_baseboard.location = (0.0, -0.1767, -0.1)
ob_ctrl_baseboard.hide_viewport = True
ob_ctrl_baseboard.hide_render = True
ob_ctrl_baseboard.display_type = 'BOUNDS'
ob_ctrl_baseboard.lineart.crease_threshold = 0.0
ob_ctrl_hole.parent = ob_door_group
ob_ctrl_hole.location = (0.0, -0.12, -0.002)
ob_ctrl_hole.hide_viewport = True
ob_ctrl_hole.hide_render = True
ob_ctrl_hole.display_type = 'BOUNDS'
ob_ctrl_hole.lineart.crease_threshold = 0.0
ob_doorframe.parent = ob_door_group
ob_doorframe.matrix_parent_inverse = Matrix(((1.0, 0.0, 0.0, 4.302), (0.0, 1.0, 0.0, -1.715), (0.0, 0.0, 1.0, 3.994), (0.0, 0.0, 0.0, 1.0)))
ob_doorframe.location = (-4.302, 1.715, -3.994)
ob_doorframe.lock_location = (True, True, True)
ob_doorframe.lock_rotation = (True, True, True)
ob_doorframe.hide_viewport = True
ob_doorframe.lineart.crease_threshold = 0.0
ob_door.parent = ob_doorframe
ob_door.location = (0.418, -0.026, 1.05)
ob_door.lock_location = (True, True, True)
ob_door.lock_rotation = (True, True, False)
ob_door.hide_viewport = True
ob_door.lineart.crease_threshold = 0.0
ob_handle_back.parent = ob_door
ob_handle_back.location = (-0.776, 0.00665, 0.0)
ob_handle_back.lock_rotation = (True, False, True)
ob_handle_back.hide_viewport = True
ob_handle_back.lineart.crease_threshold = 0.0
_m = ob_handle_back.modifiers.new('Subsurf', 'SUBSURF')
_m.uv_smooth = 'PRESERVE_CORNERS'
_m.quality = 2
_m.levels = 2
_m.show_only_control_edges = False
ob_handle_front.parent = ob_door
ob_handle_front.location = (-0.776, 0.023, 0.0)
ob_handle_front.rotation_euler = (3.142, 0.0, 0.0)
ob_handle_front.lock_rotation = (True, False, True)
ob_handle_front.hide_viewport = True
ob_handle_front.lineart.crease_threshold = 0.0
_m = ob_handle_front.modifiers.new('Subsurf', 'SUBSURF')
_m.uv_smooth = 'PRESERVE_CORNERS'
_m.quality = 2
_m.levels = 2
_m.show_only_control_edges = False
ob_stairs.location = (2.0, 2.0, -0.03)
ob_stairs.rotation_euler = (0.0, -0.0, -1.571)
ob_stairs.hide_viewport = True
ob_stairs.lineart.crease_threshold = 0.0
_m = ob_stairs.modifiers.new('Mirror', 'MIRROR')
_m.use_clip = True
ob_hallwayfloor.location = (-12.0, 2.8, -4.1)
ob_hallwayfloor.rotation_euler = (0.0, -0.0, 4.712)
ob_hallwayfloor.hide_viewport = True
ob_hallwayfloor.lineart.crease_threshold = 0.0
ob_ceiling_outer.location = (0.0, 0.0, 0.0)
ob_ceiling_outer.hide_viewport = True
ob_ceiling_outer.lineart.crease_threshold = 0.0
ob_walls_outer.location = (0.0, 0.0, 0.0)
ob_walls_outer.hide_viewport = True
ob_walls_outer.lineart.crease_threshold = 0.0
ob_floor.location = (-0.1, 0.0, 0.0)
ob_floor.hide_viewport = True
ob_floor.lineart.crease_threshold = 0.0
_m = ob_floor.modifiers.new('Boolean', 'BOOLEAN')
_m.object = ob_staircasecutter
_m.solver = 'FAST'
ob_ceiling.location = (0.0, 0.0, 0.0)
ob_ceiling.hide_viewport = True
ob_ceiling.lineart.crease_threshold = 0.0
ob_walls.location = (0.0, 0.0, 0.0)
ob_walls.lineart.crease_threshold = 0.0
_m = ob_walls.modifiers.new('Boolean.001', 'BOOLEAN')
_m.object = ob_cube_001
_m.solver = 'FAST'
ob_cube_001.location = (0.0, -22.3, 0.1)
ob_cube_001.hide_viewport = True
ob_cube_001.lineart.crease_threshold = 0.0
ob_windowscutter.location = (6.6, 0.0, 2.1)
ob_windowscutter.hide_viewport = True
ob_windowscutter.lineart.crease_threshold = 0.0
_m = ob_windowscutter.modifiers.new('Array', 'ARRAY')
_m.count = 4
_m.constant_offset_displace = (0.0, 0.0, 0.0)
_m.relative_offset_displace = (0.0, -1.5, 0.0)
ob_door_group.location = (-30.0, 2.015, -4.094)
ob_door_group.rotation_euler = (0.0, -0.0, -1.571)
ob_door_group.empty_image_offset = (0.0, 0.0)
ob_door_group.hide_viewport = True
ob_door_group.lineart.crease_threshold = 0.0
ob_cube.location = (-3.7, 3.6, 0.0)
ob_cube.hide_viewport = True
ob_cube.lineart.crease_threshold = 0.0
ob_staircasecutter.location = (0.0, 1.9, -0.4)
ob_staircasecutter.hide_viewport = True
ob_staircasecutter.lineart.crease_threshold = 0.0

# ---- collection membership
col_collection_1.objects.link(ob_windows)
col_collection_1.objects.link(ob_ctrl_baseboard)
col_collection_1.objects.link(ob_ctrl_hole)
col_collection_1.objects.link(ob_doorframe)
col_collection_1.objects.link(ob_door)
col_collection_1.objects.link(ob_handle_back)
col_collection_1.objects.link(ob_handle_front)
col_collection_1.objects.link(ob_stairs)
col_collection_1.objects.link(ob_hallwayfloor)
col_collection_1.objects.link(ob_ceiling_outer)
col_collection_1.objects.link(ob_walls_outer)
col_collection_1.objects.link(ob_floor)
col_collection_1.objects.link(ob_ceiling)
col_collection_1.objects.link(ob_walls)
col_collection_4.objects.link(ob_cube_001)
col_collection_4.objects.link(ob_windowscutter)
col_collection_4.objects.link(ob_door_group)
col_collection_4.objects.link(ob_ctrl_baseboard)
col_collection_4.objects.link(ob_ctrl_hole)
col_collection_4.objects.link(ob_doorframe)
col_collection_4.objects.link(ob_door)
col_collection_4.objects.link(ob_handle_back)
col_collection_4.objects.link(ob_handle_front)
col_collection_4.objects.link(ob_cube)
col_collection_4.objects.link(ob_stairs)
col_collection_4.objects.link(ob_staircasecutter)

# ---- scene / render settings (as saved in the file)
scene.frame_start = 1; scene.frame_end = 250; scene.frame_set(16)
scene.render.engine = 'BLENDER_EEVEE_NEXT'
scene.render.resolution_percentage = 50
scene.render.dither_intensity = 0.0
scene.cycles.use_denoising = False
scene.cycles.samples = 128
scene.cycles.sampling_pattern = 'TABULATED_SOBOL'
scene.cycles.use_adaptive_sampling = False
scene.cycles.use_light_tree = False
scene.cycles.blur_glossy = 0.0
scene.cycles.sample_clamp_indirect = 0.0
scene.view_settings.view_transform = 'Standard'
scene.unit_settings.scale_length = 0.001
bpy.context.view_layer.update()

# ---- added for rendering (the .blend has no active camera and no usable light): camera, sun
cam_auto = bpy.data.cameras.new('AutoCamera')
cam_auto.lens = 50.0
cam_auto.sensor_width = 36.0
cam_auto.clip_end = 1000.0
ob_auto_camera = bpy.data.objects.new('AutoCamera', cam_auto)
scene.collection.objects.link(ob_auto_camera)
ob_auto_camera.location = (34.44, -62.208, 36.522)
ob_auto_camera.rotation_euler = (1.09748, -7.21219e-08, 0.694738)
scene.camera = ob_auto_camera
light_auto_sun = bpy.data.lights.new('AutoSun', 'SUN')
light_auto_sun.energy = 3.0
light_auto_sun.angle = 0.0523599
ob_auto_sun = bpy.data.objects.new('AutoSun', light_auto_sun)
scene.collection.objects.link(ob_auto_sun)
ob_auto_sun.rotation_euler = (0.872665, 0.174533, 0.523599)
bpy.context.view_layer.update()
